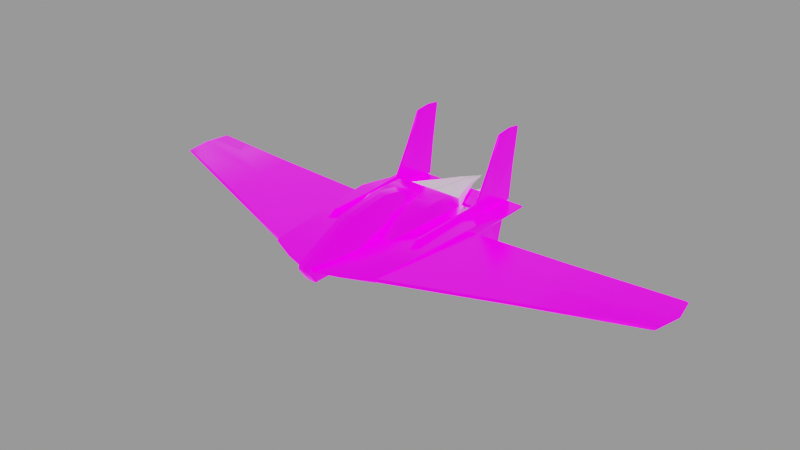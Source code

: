# Source: ancestor.blend  (saved by Blender 4.1.24; exported with 4.5.12 LTS)
import bpy
from mathutils import Matrix  # noqa: F401  (used for matrix-valued properties, if any)

bpy.ops.wm.read_factory_settings(use_empty=True)
scene = bpy.context.scene
scene.name = 'engine'

# ---- images (referenced by path relative to the original .blend; pixels are not part of the script)
import os
ASSET_DIR = os.environ.get("B2B_ASSET_DIR", "")  # directory of the original .blend (textures are referenced by path, not embedded)
HERE = os.path.dirname(os.path.abspath(__file__))  # packed textures are extracted next to this script under _unpacked/

def load_image(name, relpath, width, height, colorspace="sRGB"):
    """Load a texture the original file referenced (path relative to the .blend, or extracted next to this script)."""
    p = next((c for c in (os.path.join(HERE, relpath), os.path.join(ASSET_DIR, relpath)) if relpath and os.path.exists(c)), "")
    if p:
        img = bpy.data.images.load(p, check_existing=True)
        img.name = name
    else:  # same state as the original file: an image datablock whose file is absent (Cycles renders it pink)
        img = bpy.data.images.new(name, width, height)
        img.source = "FILE"
        img.filepath = "//" + (relpath or name)
    img.colorspace_settings.name = colorspace
    return img
img_ancestor_png = load_image('ancestor.png', 'textures/ancestor.png', 1024, 1024, 'sRGB')
img_ao_bake = load_image('AO_bake', 'textures/AO_bake.png', 1024, 1024, 'Non-Color')
img_glo_bake = load_image('GLO_bake', 'textures/GLO_bake.png', 1024, 1024, 'sRGB')

# ---- materials (node trees are filled in below, after node groups)
mat_base_glow = bpy.data.materials.new('base_glow')
mat_base_glow.use_backface_culling = True
mat_base_glow.diffuse_color = (0.0, 0.0, 0.0, 1.0)
mat_base_glow.roughness = 0.7551
mat_engine_glow_dvaered = bpy.data.materials.new('engine_glow_dvaered')

# ---- node groups
ng_gltf_material_output = bpy.data.node_groups.new('glTF Material Output', 'ShaderNodeTree')
_s = ng_gltf_material_output.interface.new_socket(name='Occlusion', in_out='INPUT', socket_type='NodeSocketFloat')
_s.description = 'Ambient Occlusion'
_N = ng_gltf_material_output.nodes; _L = ng_gltf_material_output.links
n0 = _N.new('NodeGroupInput'); n0.name = 'Group Input'; n0.location = (-200, 0)
ng_smooth_by_angle = bpy.data.node_groups.new('Smooth by Angle', 'GeometryNodeTree')
_s = ng_smooth_by_angle.interface.new_socket(name='Mesh', in_out='OUTPUT', socket_type='NodeSocketGeometry')
_s = ng_smooth_by_angle.interface.new_socket(name='Mesh', in_out='INPUT', socket_type='NodeSocketGeometry')
_s = ng_smooth_by_angle.interface.new_socket(name='Angle', in_out='INPUT', socket_type='NodeSocketFloat')
_s.subtype = 'ANGLE'
_s.default_value = 0.5236
_s.min_value = 0.0
_s.max_value = 3.142
_s.description = 'Maximum face angle for smooth edges'
_s = ng_smooth_by_angle.interface.new_socket(name='Ignore Sharpness', in_out='INPUT', socket_type='NodeSocketBool')
_s.force_non_field = True
ng_smooth_by_angle.is_modifier = True
_N = ng_smooth_by_angle.nodes; _L = ng_smooth_by_angle.links
n0 = _N.new('GeometryNodeSetShadeSmooth'); n0.name = 'Set Shade Smooth'; n0.location = (120, -80)
n0.domain = 'EDGE'
n1 = _N.new('GeometryNodeSetShadeSmooth'); n1.name = 'Set Shade Smooth.001'; n1.location = (300, -80)
n2 = _N.new('NodeGroupOutput'); n2.name = 'Group Output'; n2.location = (480, -80)
n3 = _N.new('GeometryNodeInputMeshEdgeAngle'); n3.name = 'Edge Angle'; n3.location = (-440, -240)
n4 = _N.new('NodeGroupInput'); n4.name = 'Group Input'; n4.location = (-80, -80)
n5 = _N.new('GeometryNodeInputEdgeSmooth'); n5.name = 'Is Edge Smooth'; n5.location = (-260, -120)
n6 = _N.new('GeometryNodeInputShadeSmooth'); n6.name = 'Is Shade Smooth'; n6.location = (-440, -397)
n7 = _N.new('FunctionNodeCompare'); n7.name = 'Compare'; n7.location = (-260, -260)
n7.operation = 'LESS_EQUAL'
n7.inputs[6].default_value = (0.0, 0.0, 0.0, 0.0)
n7.inputs[7].default_value = (0.0, 0.0, 0.0, 0.0)
n8 = _N.new('FunctionNodeBooleanMath'); n8.name = 'Boolean Math.001'; n8.location = (-80, -260)
n9 = _N.new('NodeGroupInput'); n9.name = 'Group Input.001'; n9.location = (-440, -329)
n10 = _N.new('NodeGroupInput'); n10.name = 'Group Input.002'; n10.location = (-259, -189)
n11 = _N.new('FunctionNodeBooleanMath'); n11.name = 'Boolean Math'; n11.location = (-80, -149)
n11.operation = 'OR'
n12 = _N.new('FunctionNodeBooleanMath'); n12.name = 'Boolean Math.002'; n12.location = (-260, -380)
n12.operation = 'OR'
n13 = _N.new('NodeGroupInput'); n13.name = 'Group Input.003'; n13.location = (-440, -460)
_L.new(n3.outputs[0], n7.inputs[0])
_L.new(n1.outputs[0], n2.inputs[0])
_L.new(n9.outputs[1], n7.inputs[1])
_L.new(n7.outputs[0], n8.inputs[0])
_L.new(n4.outputs[0], n0.inputs[0])
_L.new(n0.outputs[0], n1.inputs[0])
_L.new(n8.outputs[0], n0.inputs[2])
_L.new(n10.outputs[2], n11.inputs[1])
_L.new(n5.outputs[0], n11.inputs[0])
_L.new(n11.outputs[0], n0.inputs[1])
_L.new(n13.outputs[2], n12.inputs[1])
_L.new(n6.outputs[0], n12.inputs[0])
_L.new(n12.outputs[0], n8.inputs[1])
n2.is_active_output = True

# ---- material node trees
mat_base_glow.use_nodes = True; mat_base_glow.node_tree.nodes.clear()
_N = mat_base_glow.node_tree.nodes; _L = mat_base_glow.node_tree.links
n0 = _N.new('ShaderNodeOutputMaterial'); n0.name = 'Material Output'; n0.location = (250, 309)
n1 = _N.new('ShaderNodeTexImage'); n1.name = 'Image Texture'; n1.location = (-435, 286)
n1.image = img_ancestor_png
n2 = _N.new('ShaderNodeTexImage'); n2.name = 'Image Texture.001'; n2.location = (-686, 835)
n2.image = img_ao_bake
n3 = _N.new('ShaderNodeGroup'); n3.name = 'glTF Material Output'; n3.location = (-336, 861)
n3.label = 'glTF Material Output'
n3.node_tree = ng_gltf_material_output
n4 = _N.new('ShaderNodeUVMap'); n4.name = 'UV Map.001'; n4.location = (-734, -25)
n4.uv_map = 'bake_uv'
n5 = _N.new('ShaderNodeTexImage'); n5.name = 'Image Texture.002'; n5.location = (-433, 1)
n5.width = 237
n5.image = img_glo_bake
n6 = _N.new('ShaderNodeUVMap'); n6.name = 'UV Map'; n6.location = (-624, 160)
n6.uv_map = 'base_uv'
n7 = _N.new('ShaderNodeBsdfPrincipled'); n7.name = 'Principled BSDF'; n7.location = (-56, 290)
n7.distribution = 'GGX'
n7.inputs[1].default_value = 0.7
n7.inputs[2].default_value = 0.2
n7.inputs[28].default_value = 1.0
_L.new(n7.outputs[0], n0.inputs[0])
_L.new(n1.outputs[0], n7.inputs[0])
_L.new(n6.outputs[0], n1.inputs[0])
_L.new(n2.outputs[0], n3.inputs[0])
_L.new(n4.outputs[0], n5.inputs[0])
_L.new(n5.outputs[0], n7.inputs[27])
n0.is_active_output = True

# ---- meshes
me_base = bpy.data.meshes.new('base')
me_base.from_pydata([(0.01468, 1.18, -6.953), (2.595, 0.1767, -6.953), (2.466, 1.13, -6.953), (2.711, 0.1759, -7.514), (0.01468, -0.8268, -6.953), (0.01468, -0.667, -6.356), (0.01468, 0.1774, -6.324), (2.466, -0.7766, -6.953), (2.332, -0.6503, -6.366), (2.332, 1.005, -6.366), (0.01468, 1.022, -6.356), (2.375, 0.1774, -6.356), (0.01468, -0.9603, -7.514), (0.001, 0.482, 3.413), (0.001, 0.6391, -0.9191), (3.065, 0.5548, 0.5368), (1.972, 0.6917, -2.997), (0.001, 0.7132, -3.787), (0.001, -0.09896, -0.9152), (0.001, -0.051, 3.415), (3.065, -0.1387, 0.5376), (1.972, -0.1987, -2.996), (0.001, -0.2329, -3.785), (0.001, -0.9692, 5.509), (0.001, -0.9398, 7.448), (0.001, -0.3793, 7.897), (0.001, 0.5689, 0.2906), (0.001, -0.8923, 3.429), (0.001, 2.111, -3.873), (0.001, 2.03, -2.795), (0.001, 2.535, -3.97), (0.001, 2.135, -4.747), (0.001, 0.1896, 8.246), (0.001, 0.3784, 8.268), (0.001, 1.751, 5.88), (0.001, 2.909, 3.504), (0.001, 3.232, 1.418), (0.001, 3.48, -0.609), (0.001, 3.232, -1.876), (0.001, 2.949, -3.083), (0.7145, -0.1278, 6.209), (0.4943, -0.3667, 7.813), (0.4817, -0.9215, 7.432), (0.4898, -0.9272, 5.544), (0.4931, -0.8715, 3.473), (0.7256, 0.5684, 0.3439), (1.001, 0.5602, 1.356), (0.9863, -0.1702, 3.517), (0.9513, 2.06, -2.701), (1.22, 1.334, 0.3721), (0.7092, 2.139, -3.823), (0.6348, 2.671, -2.874), (0.759, 2.774, -1.702), (0.884, 2.278, 0.8544), (0.4752, 2.147, -4.712), (0.4914, 2.542, -3.915), (0.8567, 1.348, 5.083), (0.524, 1.731, 5.84), (0.5364, 0.5752, 8.082), (1.003, 0.5511, 5.857), (0.001, 0.5979, 8.153), (0.5139, 0.3531, 8.165), (1.437, 0.5902, 3.476), (0.9951, 1.756, 3.436), (0.5095, 3.184, 1.39), (0.5088, 2.876, 3.47), (0.4971, 3.204, -1.926), (0.5033, 3.442, -0.648), (0.4865, 2.942, -3.082), (0.4831, 0.1853, 8.183), (14.89, 0.001, -1.692), (23.92, 0.011, -1.497), (24.6, 0.151, -3.906), (24.07, 0.151, -1.47), (24.11, 0.008501, -3.795), (14.64, 0.151, 2.137), (14.65, 0.0085, 1.946), (15.15, 0.151, -5.521), (24.15, 0.151, -6.121), (15.13, 0.008501, -5.33), (23.99, 0.011, -6.02), (14.89, 0.301, -1.692), (23.92, 0.291, -1.497), (14.65, 0.2935, 1.946), (23.99, 0.291, -6.02), (24.11, 0.2935, -3.795), (5.188, 0.001, 0.5219), (4.716, 0.151, 5.809), (4.716, 0.000999, 5.809), (5.661, 0.151, -4.766), (5.661, 0.001001, -4.766), (5.188, 0.301, 0.5219), (4.716, 0.301, 5.809), (5.661, 0.301, -4.766), (15.13, 0.2935, -5.33), (0.001, 0.1617, 7.953), (2.588, 0.1617, 7.105), (2.612, 0.3213, 6.776), (0.001, 0.3213, 7.625), (5.07, 0.1632, 5.921), (5.666, 0.1916, 0.3881), (5.536, 0.5177, 0.3955), (5.035, 0.3157, 5.814), (6.133, 0.2138, -5.189), (6.157, 0.09642, -7.223), (5.064, 0.3959, -7.182), (4.973, 0.7228, -5.105), (6.102, 0.3809, -7.221), (6.041, 0.7062, -5.184), (4.026, 0.3785, -7.142), (3.971, 0.04804, -7.14), (3.789, 0.2164, -5.316), (0.001, 0.2253, -5.22), (3.832, 0.714, -5.154), (0.001, 0.7222, -5.149), (5.053, 0.04146, -10.47), (6.156, -0.02875, -10.46), (6.1, -0.03126, -11.79), (6.082, 0.0351, -11.77), (6.1, 0.03795, -10.46), (5.051, -0.07896, -11.88), (5.051, 0.03544, -11.81), (3.802, -0.1267, -11.89), (-0.05101, -0.1292, -11.89), (-0.04905, 0.04147, -10.47), (3.805, 0.04146, -10.47), (3.802, 0.03418, -11.82), (-0.05091, 0.03293, -11.82), (-0.04712, -0.1291, -9.06), (-0.04719, 0.03295, -9.13), (6.156, -0.02249, -9.039), (5.055, 0.05918, -9.037), (6.101, 0.04993, -9.038), (3.753, -0.1203, -8.964), (3.837, 0.04526, -9.041), (4.251, 0.5011, 0.9754), (4.142, -0.04059, 1.744), (4.251, -0.04059, 1.744), (4.142, 0.5011, -9.901), (4.142, -0.04059, -5.263), (4.147, 0.5011, 0.4315), (4.251, 3.262, -12.78), (4.251, -0.04059, -12.27), (4.142, -0.04059, -12.27), (4.147, 3.124, -12.63), (4.251, 6.565, -11.92), (4.251, 6.4, -13.19), (4.149, 6.253, -13.11), (4.147, 6.262, -11.82), (4.149, 6.271, -10.53), (4.251, 6.427, -10.56), (4.251, 3.804, -9.143), (4.147, 3.639, -9.18), (4.149, 1.117, -7.714), (4.251, 1.181, -7.599), (4.147, 1.016, -4.067), (4.251, 1.043, -3.76), (4.251, 1.016, 0.04658), (4.149, 1.007, -0.2371), (4.361, 0.5011, -9.901), (4.361, -0.04059, 1.744), (4.361, -0.04059, -5.263), (4.355, 3.124, -12.63), (4.361, -0.04059, -12.27), (4.353, 6.253, -13.11), (4.355, 6.262, -11.82), (4.353, 6.271, -10.53), (4.353, 1.117, -7.714), (4.355, 3.639, -9.18), (4.355, 1.016, -4.067), (4.353, 1.007, -0.2371), (4.355, 0.5011, 0.4315), (4.142, -0.3848, -9.458), (4.149, -0.3522, 5.033), (4.251, -0.6295, 3.423), (4.251, -0.3516, 5.499), (4.147, -0.6172, 2.779), (4.251, -0.1052, 5.618), (4.147, -0.8828, -2.675), (4.251, -0.9091, -2.318), (4.251, -0.8951, 1.17), (4.149, -0.8823, 0.8365), (4.147, -1.298, -6.718), (4.251, -1.346, -6.574), (4.251, -0.9309, -5.732), (4.149, -0.9061, -5.899), (4.251, -4.509, -7.517), (4.251, -1.897, -7.25), (4.149, -1.812, -7.33), (4.147, -6.892, -9.025), (4.149, -6.916, -7.852), (4.251, -7.235, -9.003), (4.251, -7.099, -7.812), (4.147, -4.303, -7.614), (4.251, -7.051, -10.22), (4.149, -6.884, -10.2), (4.251, -3.548, -11.06), (4.147, -3.39, -10.98), (4.251, 0.1394, -11.89), (4.142, 0.1394, -3.129), (4.142, 0.1394, -11.89), (4.251, 0.1394, 5.629), (4.142, 0.1394, 5.629), (4.147, -0.1192, 4.864), (4.353, -0.3522, 5.033), (4.361, -0.3848, -9.458), (4.355, -0.6172, 2.779), (4.355, -0.8828, -2.675), (4.353, -0.8823, 0.8365), (4.353, -0.9061, -5.899), (4.355, -1.298, -6.718), (4.355, -4.303, -7.614), (4.353, -1.812, -7.33), (4.353, -6.916, -7.852), (4.355, -6.892, -9.025), (4.355, -3.39, -10.98), (4.353, -6.884, -10.2), (4.361, 0.1394, -3.129), (4.361, 0.1394, -11.89), (4.361, 0.1394, 5.629), (4.355, -0.1192, 4.864), (0.001, 0.006724, 7.625), (2.612, 0.006724, 6.776), (5.035, 0.01273, 5.814), (0.001, -0.2702, -5.148), (4.973, -0.2926, -5.105), (5.064, -0.2514, -7.182), (6.102, -0.1905, -7.221), (5.536, -0.1328, 0.3956), (6.041, -0.279, -5.184), (4.026, -0.28, -7.143), (3.832, -0.2768, -5.154), (-0.05091, -0.2913, -11.82), (-0.04908, -0.2998, -10.47), (6.1, -0.1005, -10.46), (5.052, -0.1994, -10.47), (5.051, -0.1934, -11.81), (6.082, -0.0993, -11.77), (3.805, -0.2948, -10.47), (3.802, -0.2875, -11.82), (-0.04724, -0.2912, -9.131), (5.054, -0.202, -9.037), (3.837, -0.2864, -9.041), (6.101, -0.09864, -9.038), (0.01468, 0.1759, 1.195), (0.01468, 1.302, -0.6737), (2.336, 0.1759, 1.101), (2.334, 0.6042, 1.039), (2.947, 0.1759, -0.6737), (2.861, 1.302, -1.296), (2.448, 1.302, -0.7049), (0.01468, 0.6042, 1.101), (0.01468, 2.015, -4.35), (0.01468, 1.979, -2.539), (2.569, 1.97, -2.555), (3.065, 1.641, -2.57), (3.076, 1.659, -4.35), (2.574, 1.997, -4.35), (0.01468, 1.657, -6.87), (0.01468, 1.997, -6.104), (2.571, 1.985, -6.098), (3.069, 1.653, -6.092), (2.95, 1.539, -6.633), (2.572, 1.652, -6.858), (0.01468, 1.312, -7.514), (2.601, 1.265, -7.509), (3.08, 0.1759, -6.87), (3.074, 1.257, -6.858), (3.437, 0.1759, -2.539), (3.425, 1.256, -2.555), (3.463, 0.1759, -4.35), (3.444, 1.265, -4.35), (2.943, 0.9255, -0.7049), (3.444, 0.1759, -6.104), (3.431, 1.262, -6.098), (0.01468, -1.306, -6.87), (2.95, -1.188, -6.633), (2.572, -1.3, -6.858), (3.074, -0.9056, -6.858), (2.601, -0.913, -7.509), (0.01468, -0.9502, -0.6737), (2.448, -0.9503, -0.7049), (2.334, -0.2525, 1.039), (2.861, -0.9506, -1.296), (0.01468, -0.2525, 1.101), (3.065, -1.289, -2.57), (3.076, -1.307, -4.35), (3.425, -0.9039, -2.555), (2.943, -0.5738, -0.7049), (3.069, -1.301, -6.092), (3.431, -0.9099, -6.098), (3.444, -0.9129, -4.35), (0.01468, -1.663, -4.35), (0.01468, -1.627, -2.539), (2.569, -1.618, -2.555), (2.574, -1.645, -4.35), (0.01468, -1.645, -6.104), (2.571, -1.633, -6.098)], [], [(1, 2, 265), (265, 3, 1), (0, 264, 265), (265, 2, 0), (1, 7, 8), (8, 11, 1), (4, 5, 8), (8, 7, 4), (6, 11, 8), (8, 5, 6), (0, 2, 9), (9, 10, 0), (1, 11, 9), (9, 2, 1), (6, 10, 9), (9, 11, 6), (1, 3, 279), (279, 7, 1), (4, 7, 279), (279, 12, 4), (15, 16, 14), (14, 13, 15), (14, 16, 17), (20, 19, 18), (18, 21, 20), (22, 21, 18), (40, 41, 42), (42, 43, 40), (25, 24, 42), (42, 41, 25), (23, 43, 42), (42, 24, 23), (23, 27, 44), (44, 43, 23), (26, 45, 44), (44, 27, 26), (46, 47, 44), (44, 45, 46), (40, 43, 44), (44, 47, 40), (46, 45, 48), (48, 49, 46), (26, 29, 48), (48, 45, 26), (28, 50, 48), (48, 29, 28), (51, 52, 48), (48, 50, 51), (53, 49, 48), (48, 52, 53), (28, 31, 54), (54, 50, 28), (30, 55, 54), (54, 31, 30), (51, 50, 54), (54, 55, 51), (56, 57, 58), (58, 59, 56), (34, 60, 58), (58, 57, 34), (33, 61, 58), (58, 60, 33), (40, 59, 58), (58, 61, 40), (46, 49, 62), (62, 47, 46), (53, 63, 62), (62, 49, 53), (56, 59, 62), (62, 63, 56), (40, 47, 62), (62, 59, 40), (53, 64, 65), (65, 63, 53), (36, 35, 65), (65, 64, 36), (34, 57, 65), (65, 35, 34), (56, 63, 65), (65, 57, 56), (51, 66, 67), (67, 52, 51), (38, 37, 67), (67, 66, 38), (36, 64, 67), (67, 37, 36), (53, 52, 67), (67, 64, 53), (30, 39, 68), (68, 55, 30), (38, 66, 68), (68, 39, 38), (51, 55, 68), (68, 66, 51), (40, 61, 69), (69, 41, 40), (33, 32, 69), (69, 61, 33), (25, 41, 69), (69, 32, 25), (70, 74, 71), (71, 76, 70), (72, 73, 71), (71, 74, 72), (75, 76, 71), (71, 73, 75), (77, 78, 80), (80, 79, 77), (72, 74, 80), (80, 78, 72), (70, 79, 80), (80, 74, 70), (81, 83, 82), (82, 85, 81), (75, 73, 82), (82, 83, 75), (72, 85, 82), (82, 73, 72), (81, 85, 84), (84, 94, 81), (72, 78, 84), (84, 85, 72), (77, 94, 84), (84, 78, 77), (70, 76, 88), (88, 86, 70), (75, 87, 88), (88, 76, 75), (77, 79, 90), (90, 89, 77), (70, 86, 90), (90, 79, 70), (75, 83, 92), (92, 87, 75), (81, 91, 92), (92, 83, 81), (81, 94, 93), (93, 91, 81), (77, 89, 93), (93, 94, 77), (96, 97, 98), (98, 95, 96), (15, 13, 98), (98, 97, 15), (96, 99, 102), (102, 97, 96), (100, 101, 102), (102, 99, 100), (15, 97, 102), (102, 101, 15), (100, 103, 108), (108, 101, 100), (104, 107, 108), (108, 103, 104), (105, 106, 108), (108, 107, 105), (15, 101, 108), (108, 106, 15), (105, 109, 113), (113, 106, 105), (110, 111, 113), (113, 109, 110), (112, 114, 113), (113, 111, 112), (17, 16, 113), (113, 114, 17), (15, 106, 113), (113, 16, 15), (115, 119, 118), (118, 121, 115), (116, 117, 118), (118, 119, 116), (120, 121, 118), (118, 117, 120), (120, 122, 126), (126, 121, 120), (123, 127, 126), (126, 122, 123), (124, 125, 126), (126, 127, 124), (115, 121, 126), (126, 125, 115), (104, 130, 132), (132, 107, 104), (116, 119, 132), (132, 130, 116), (115, 131, 132), (132, 119, 115), (105, 107, 132), (132, 131, 105), (115, 125, 134), (134, 131, 115), (124, 129, 134), (134, 125, 124), (128, 133, 134), (134, 129, 128), (110, 109, 134), (134, 133, 110), (105, 131, 134), (134, 109, 105), (135, 140, 136), (136, 137, 135), (138, 139, 136), (136, 140, 138), (138, 144, 143), (143, 139, 138), (141, 142, 143), (143, 144, 141), (138, 148, 147), (147, 144, 138), (145, 146, 147), (147, 148, 145), (141, 144, 147), (147, 146, 141), (145, 148, 149), (149, 150, 145), (138, 152, 149), (149, 148, 138), (151, 150, 149), (149, 152, 151), (151, 152, 153), (153, 154, 151), (138, 155, 153), (153, 152, 138), (156, 154, 153), (153, 155, 156), (156, 155, 158), (158, 157, 156), (138, 140, 158), (158, 155, 138), (135, 157, 158), (158, 140, 135), (159, 171, 160), (160, 161, 159), (135, 137, 160), (160, 171, 135), (141, 162, 163), (163, 142, 141), (159, 161, 163), (163, 162, 159), (141, 146, 164), (164, 162, 141), (145, 165, 164), (164, 146, 145), (159, 162, 164), (164, 165, 159), (159, 165, 166), (166, 168, 159), (145, 150, 166), (166, 165, 145), (151, 168, 166), (166, 150, 151), (159, 168, 167), (167, 169, 159), (151, 154, 167), (167, 168, 151), (156, 169, 167), (167, 154, 156), (159, 169, 170), (170, 171, 159), (156, 157, 170), (170, 169, 156), (135, 171, 170), (170, 157, 135), (172, 176, 173), (173, 203, 172), (174, 175, 173), (173, 176, 174), (177, 203, 173), (173, 175, 177), (172, 178, 181), (181, 176, 172), (179, 180, 181), (181, 178, 179), (174, 176, 181), (181, 180, 174), (172, 182, 185), (185, 178, 172), (183, 184, 185), (185, 182, 183), (179, 178, 185), (185, 184, 179), (172, 193, 188), (188, 182, 172), (186, 187, 188), (188, 193, 186), (183, 182, 188), (188, 187, 183), (172, 189, 190), (190, 193, 172), (191, 192, 190), (190, 189, 191), (186, 193, 190), (190, 192, 186), (191, 189, 195), (195, 194, 191), (172, 197, 195), (195, 189, 172), (196, 194, 195), (195, 197, 196), (196, 197, 200), (200, 198, 196), (172, 199, 200), (200, 197, 172), (172, 203, 202), (202, 199, 172), (177, 201, 202), (202, 203, 177), (177, 175, 204), (204, 220, 177), (174, 206, 204), (204, 175, 174), (205, 220, 204), (204, 206, 205), (174, 180, 208), (208, 206, 174), (179, 207, 208), (208, 180, 179), (205, 206, 208), (208, 207, 205), (179, 184, 209), (209, 207, 179), (183, 210, 209), (209, 184, 183), (205, 207, 209), (209, 210, 205), (183, 187, 212), (212, 210, 183), (186, 211, 212), (212, 187, 186), (205, 210, 212), (212, 211, 205), (186, 192, 213), (213, 211, 186), (191, 214, 213), (213, 192, 191), (205, 211, 213), (213, 214, 205), (205, 214, 216), (216, 215, 205), (191, 194, 216), (216, 214, 191), (196, 215, 216), (216, 194, 196), (205, 215, 218), (218, 217, 205), (196, 198, 218), (218, 215, 196), (177, 220, 219), (219, 201, 177), (205, 217, 219), (219, 220, 205), (20, 222, 221), (221, 19, 20), (96, 95, 221), (221, 222, 96), (20, 228, 223), (223, 222, 20), (100, 99, 223), (223, 228, 100), (96, 222, 223), (223, 99, 96), (20, 225, 229), (229, 228, 20), (226, 227, 229), (229, 225, 226), (104, 103, 229), (229, 227, 104), (100, 228, 229), (229, 103, 100), (110, 230, 231), (231, 111, 110), (226, 225, 231), (231, 230, 226), (20, 21, 231), (231, 225, 20), (22, 224, 231), (231, 21, 22), (112, 111, 231), (231, 224, 112), (116, 234, 237), (237, 117, 116), (235, 236, 237), (237, 234, 235), (120, 117, 237), (237, 236, 120), (235, 238, 239), (239, 236, 235), (233, 232, 239), (239, 238, 233), (123, 122, 239), (239, 232, 123), (120, 236, 239), (239, 122, 120), (128, 240, 242), (242, 133, 128), (233, 238, 242), (242, 240, 233), (235, 241, 242), (242, 238, 235), (226, 230, 242), (242, 241, 226), (110, 133, 242), (242, 230, 110), (226, 241, 243), (243, 227, 226), (235, 234, 243), (243, 241, 235), (116, 130, 243), (243, 234, 116), (104, 227, 243), (243, 130, 104), (244, 246, 247), (247, 251, 244), (248, 272, 247), (247, 246, 248), (249, 250, 247), (247, 272, 249), (245, 251, 247), (247, 250, 245), (245, 250, 254), (254, 253, 245), (249, 255, 254), (254, 250, 249), (256, 257, 254), (254, 255, 256), (252, 253, 254), (254, 257, 252), (252, 257, 260), (260, 259, 252), (256, 261, 260), (260, 257, 256), (262, 263, 260), (260, 261, 262), (258, 259, 260), (260, 263, 258), (258, 263, 265), (265, 264, 258), (262, 267, 265), (265, 263, 262), (266, 3, 265), (265, 267, 266), (248, 268, 269), (269, 272, 248), (270, 271, 269), (269, 268, 270), (256, 255, 269), (269, 271, 256), (249, 272, 269), (269, 255, 249), (270, 273, 274), (274, 271, 270), (266, 267, 274), (274, 273, 266), (262, 261, 274), (274, 267, 262), (256, 271, 274), (274, 261, 256), (266, 278, 279), (279, 3, 266), (276, 277, 279), (279, 278, 276), (275, 12, 279), (279, 277, 275), (280, 281, 282), (282, 284, 280), (283, 288, 282), (282, 281, 283), (248, 246, 282), (282, 288, 248), (244, 284, 282), (282, 246, 244), (283, 285, 287), (287, 288, 283), (286, 291, 287), (287, 285, 286), (270, 268, 287), (287, 291, 270), (248, 288, 287), (287, 268, 248), (286, 289, 290), (290, 291, 286), (276, 278, 290), (290, 289, 276), (266, 273, 290), (290, 278, 266), (270, 291, 290), (290, 273, 270), (280, 293, 294), (294, 281, 280), (292, 295, 294), (294, 293, 292), (286, 285, 294), (294, 295, 286), (283, 281, 294), (294, 285, 283), (292, 296, 297), (297, 295, 292), (275, 277, 297), (297, 296, 275), (276, 289, 297), (297, 277, 276), (286, 295, 297), (297, 289, 286)])
_uv = me_base.uv_layers.new(name='base_uv')
_uv.uv.foreach_set('vector', [0.9096, 0.1422, 0.9055, 0.1422, 0.9129, 0.1221, 0.9129, 0.1221, 0.9129, 0.1221, 0.9096, 0.1422, 0.827, 0.1422, 0.827, 0.1221, 0.9129, 0.1221, 0.9129, 0.1221, 0.9055, 0.1422, 0.827, 0.1422, 0.9096, 0.1422, 0.9055, 0.1422, 0.9063, 0.1624, 0.9063, 0.1624, 0.9063, 0.1624, 0.9096, 0.1422, 0.827, 0.1422, 0.827, 0.1624, 0.9063, 0.1624, 0.9063, 0.1624, 0.9055, 0.1422, 0.827, 0.1422, 0.1807, 0.5902, 0.2785, 0.5902, 0.2785, 0.6324, 0.2785, 0.6324, 0.1807, 0.6324, 0.1807, 0.5902, 0.827, 0.1422, 0.9055, 0.1422, 0.9063, 0.1624, 0.9063, 0.1624, 0.827, 0.1624, 0.827, 0.1422, 0.9096, 0.1422, 0.9063, 0.1624, 0.9063, 0.1624, 0.9063, 0.1624, 0.9055, 0.1422, 0.9096, 0.1422, 0.1807, 0.5902, 0.1807, 0.548, 0.2785, 0.548, 0.2785, 0.548, 0.2785, 0.5902, 0.1807, 0.5902, 0.9096, 0.1422, 0.9129, 0.1221, 0.9129, 0.1221, 0.9129, 0.1221, 0.9055, 0.1422, 0.9096, 0.1422, 0.827, 0.1422, 0.9055, 0.1422, 0.9129, 0.1221, 0.9129, 0.1221, 0.827, 0.1221, 0.827, 0.1422, 0.913, 0.3345, 0.8832, 0.2397, 0.8296, 0.2954, 0.8296, 0.2954, 0.8296, 0.4116, 0.913, 0.3345, 0.8296, 0.2954, 0.8832, 0.2397, 0.8296, 0.2185, 0.2663, 0.7926, 0.1854, 0.8681, 0.1854, 0.7544, 0.1854, 0.7544, 0.2374, 0.6998, 0.2663, 0.7926, 0.1854, 0.6791, 0.2374, 0.6998, 0.1854, 0.7544, 0.6481, 0.51, 0.6539, 0.5595, 0.6711, 0.5476, 0.6711, 0.5476, 0.6713, 0.4888, 0.6481, 0.51, 0.6542, 0.5621, 0.6716, 0.5481, 0.6711, 0.5476, 0.6711, 0.5476, 0.6539, 0.5595, 0.6542, 0.5621, 0.6726, 0.4877, 0.6713, 0.4888, 0.6711, 0.5476, 0.6711, 0.5476, 0.6716, 0.5481, 0.6726, 0.4877, 0.6726, 0.4877, 0.6702, 0.4229, 0.6696, 0.4243, 0.6696, 0.4243, 0.6713, 0.4888, 0.6726, 0.4877, 0.6247, 0.3252, 0.6247, 0.3269, 0.6696, 0.4243, 0.6696, 0.4243, 0.6702, 0.4229, 0.6247, 0.3252, 0.6249, 0.3584, 0.6478, 0.4257, 0.6696, 0.4243, 0.6696, 0.4243, 0.6247, 0.3269, 0.6249, 0.3584, 0.6481, 0.51, 0.6713, 0.4888, 0.6696, 0.4243, 0.6696, 0.4243, 0.6478, 0.4257, 0.6481, 0.51, 0.6249, 0.3584, 0.6247, 0.3269, 0.5782, 0.2321, 0.5782, 0.2321, 0.6008, 0.3278, 0.6249, 0.3584, 0.6247, 0.3252, 0.5792, 0.2292, 0.5782, 0.2321, 0.5782, 0.2321, 0.6247, 0.3269, 0.6247, 0.3252, 0.5767, 0.1956, 0.5758, 0.1971, 0.5782, 0.2321, 0.5782, 0.2321, 0.5792, 0.2292, 0.5767, 0.1956, 0.5584, 0.2264, 0.5559, 0.2632, 0.5782, 0.2321, 0.5782, 0.2321, 0.5758, 0.1971, 0.5584, 0.2264, 0.571, 0.3428, 0.6008, 0.3278, 0.5782, 0.2321, 0.5782, 0.2321, 0.5559, 0.2632, 0.571, 0.3428, 0.5767, 0.1956, 0.5759, 0.1684, 0.5755, 0.1694, 0.5755, 0.1694, 0.5758, 0.1971, 0.5767, 0.1956, 0.5634, 0.1926, 0.5632, 0.1943, 0.5755, 0.1694, 0.5755, 0.1694, 0.5759, 0.1684, 0.5634, 0.1926, 0.5584, 0.2264, 0.5758, 0.1971, 0.5755, 0.1694, 0.5755, 0.1694, 0.5632, 0.1943, 0.5584, 0.2264, 0.6004, 0.4744, 0.5885, 0.498, 0.6245, 0.5678, 0.6245, 0.5678, 0.6253, 0.4986, 0.6004, 0.4744, 0.5879, 0.4993, 0.6238, 0.5701, 0.6245, 0.5678, 0.6245, 0.5678, 0.5885, 0.498, 0.5879, 0.4993, 0.6306, 0.5736, 0.6315, 0.5705, 0.6245, 0.5678, 0.6245, 0.5678, 0.6238, 0.5701, 0.6306, 0.5736, 0.6481, 0.51, 0.6253, 0.4986, 0.6245, 0.5678, 0.6245, 0.5678, 0.6315, 0.5705, 0.6481, 0.51, 0.6249, 0.3584, 0.6008, 0.3278, 0.624, 0.4244, 0.624, 0.4244, 0.6478, 0.4257, 0.6249, 0.3584, 0.571, 0.3428, 0.5877, 0.4232, 0.624, 0.4244, 0.624, 0.4244, 0.6008, 0.3278, 0.571, 0.3428, 0.6004, 0.4744, 0.6253, 0.4986, 0.624, 0.4244, 0.624, 0.4244, 0.5877, 0.4232, 0.6004, 0.4744, 0.6481, 0.51, 0.6478, 0.4257, 0.624, 0.4244, 0.624, 0.4244, 0.6253, 0.4986, 0.6481, 0.51, 0.571, 0.3428, 0.5432, 0.3595, 0.5528, 0.4242, 0.5528, 0.4242, 0.5877, 0.4232, 0.571, 0.3428, 0.5418, 0.3603, 0.5518, 0.4253, 0.5528, 0.4242, 0.5528, 0.4242, 0.5432, 0.3595, 0.5418, 0.3603, 0.5879, 0.4993, 0.5885, 0.498, 0.5528, 0.4242, 0.5528, 0.4242, 0.5518, 0.4253, 0.5879, 0.4993, 0.6004, 0.4744, 0.5877, 0.4232, 0.5528, 0.4242, 0.5528, 0.4242, 0.5885, 0.498, 0.6004, 0.4744, 0.5584, 0.2264, 0.5426, 0.2562, 0.5352, 0.296, 0.5352, 0.296, 0.5559, 0.2632, 0.5584, 0.2264, 0.5418, 0.2578, 0.534, 0.2972, 0.5352, 0.296, 0.5352, 0.296, 0.5426, 0.2562, 0.5418, 0.2578, 0.5418, 0.3603, 0.5432, 0.3595, 0.5352, 0.296, 0.5352, 0.296, 0.534, 0.2972, 0.5418, 0.3603, 0.571, 0.3428, 0.5559, 0.2632, 0.5352, 0.296, 0.5352, 0.296, 0.5432, 0.3595, 0.571, 0.3428, 0.5634, 0.1926, 0.5506, 0.2202, 0.5508, 0.2202, 0.5508, 0.2202, 0.5632, 0.1943, 0.5634, 0.1926, 0.5418, 0.2578, 0.5426, 0.2562, 0.5508, 0.2202, 0.5508, 0.2202, 0.5506, 0.2202, 0.5418, 0.2578, 0.5584, 0.2264, 0.5632, 0.1943, 0.5508, 0.2202, 0.5508, 0.2202, 0.5426, 0.2562, 0.5584, 0.2264, 0.6481, 0.51, 0.6315, 0.5705, 0.6367, 0.571, 0.6367, 0.571, 0.6539, 0.5595, 0.6481, 0.51, 0.6306, 0.5736, 0.6365, 0.5729, 0.6367, 0.571, 0.6367, 0.571, 0.6315, 0.5705, 0.6306, 0.5736, 0.6542, 0.5621, 0.6539, 0.5595, 0.6367, 0.571, 0.6367, 0.571, 0.6365, 0.5729, 0.6542, 0.5621, 0.2696, 0.1276, 0.01007, 0.06709, 0.01071, 0.1299, 0.01071, 0.1299, 0.2763, 0.2308, 0.2696, 0.1276, 0.5377, 0.02218, 0.5377, 0.02643, 0.5314, 0.02274, 0.5314, 0.02274, 0.5314, 0.02218, 0.5377, 0.02218, 0.5377, 0.09716, 0.5314, 0.09716, 0.5314, 0.02274, 0.5314, 0.02274, 0.5377, 0.02643, 0.5377, 0.09716, 0.5377, 0.09299, 0.5377, 0.02522, 0.5314, 0.02162, 0.5314, 0.02162, 0.5314, 0.09299, 0.5377, 0.09299, 0.5377, 0.02218, 0.5314, 0.02218, 0.5314, 0.02162, 0.5314, 0.02162, 0.5377, 0.02522, 0.5377, 0.02218, 0.2696, 0.1276, 0.2631, 0.02549, 0.009428, 0.004306, 0.009428, 0.004306, 0.01007, 0.06709, 0.2696, 0.1276, 0.2737, 0.3445, 0.2673, 0.24, 0.5311, 0.3405, 0.5311, 0.3405, 0.5304, 0.4042, 0.2737, 0.3445, 0.5377, 0.09716, 0.5377, 0.02643, 0.5439, 0.02274, 0.5439, 0.02274, 0.5439, 0.09716, 0.5377, 0.09716, 0.5377, 0.02218, 0.5439, 0.02218, 0.5439, 0.02274, 0.5439, 0.02274, 0.5377, 0.02643, 0.5377, 0.02218, 0.2737, 0.3445, 0.5304, 0.4042, 0.5298, 0.4679, 0.5298, 0.4679, 0.2788, 0.448, 0.2737, 0.3445, 0.5377, 0.02218, 0.5377, 0.02522, 0.5439, 0.02162, 0.5439, 0.02162, 0.5439, 0.02218, 0.5377, 0.02218, 0.5377, 0.09299, 0.5439, 0.09299, 0.5439, 0.02162, 0.5439, 0.02162, 0.5377, 0.02522, 0.5377, 0.09299, 0.2696, 0.1276, 0.2763, 0.2308, 0.5419, 0.3317, 0.5419, 0.3317, 0.5293, 0.1892, 0.2696, 0.1276, 0.5377, 0.09716, 0.5377, 0.1716, 0.5314, 0.1716, 0.5314, 0.1716, 0.5314, 0.09716, 0.5377, 0.09716, 0.5377, 0.09299, 0.5314, 0.09299, 0.5314, 0.1644, 0.5314, 0.1644, 0.5377, 0.1644, 0.5377, 0.09299, 0.2696, 0.1276, 0.5293, 0.1892, 0.5167, 0.04667, 0.5167, 0.04667, 0.2631, 0.02549, 0.2696, 0.1276, 0.5377, 0.09716, 0.5439, 0.09716, 0.5439, 0.1716, 0.5439, 0.1716, 0.5377, 0.1716, 0.5377, 0.09716, 0.2737, 0.3445, 0.01565, 0.2838, 0.00343, 0.1394, 0.00343, 0.1394, 0.2673, 0.24, 0.2737, 0.3445, 0.2737, 0.3445, 0.2788, 0.448, 0.02787, 0.4281, 0.02787, 0.4281, 0.01565, 0.2838, 0.2737, 0.3445, 0.5377, 0.09299, 0.5377, 0.1644, 0.5439, 0.1644, 0.5439, 0.1644, 0.5439, 0.09299, 0.5377, 0.09299, 0.5379, 0.1542, 0.54, 0.1542, 0.54, 0.115, 0.54, 0.115, 0.5379, 0.115, 0.5379, 0.1542, 0.913, 0.3345, 0.8296, 0.4116, 0.8296, 0.5359, 0.8296, 0.5359, 0.9, 0.5106, 0.913, 0.3345, 0.5379, 0.1542, 0.5379, 0.1918, 0.54, 0.1934, 0.54, 0.1934, 0.54, 0.1542, 0.5379, 0.1542, 0.5383, 0.2008, 0.5429, 0.2008, 0.54, 0.1934, 0.54, 0.1934, 0.5379, 0.1918, 0.5383, 0.2008, 0.913, 0.3345, 0.9, 0.5106, 0.9704, 0.4853, 0.9704, 0.4853, 0.9838, 0.3305, 0.913, 0.3345, 0.5383, 0.2008, 0.5386, 0.2079, 0.5457, 0.2083, 0.5457, 0.2083, 0.5429, 0.2008, 0.5383, 0.2008, 0.5371, 0.2083, 0.541, 0.2083, 0.5457, 0.2083, 0.5457, 0.2083, 0.5386, 0.2079, 0.5371, 0.2083, 0.9674, 0.1274, 0.9649, 0.1831, 0.9971, 0.1756, 0.9971, 0.1756, 0.9971, 0.1263, 0.9674, 0.1274, 0.913, 0.3345, 0.9838, 0.3305, 0.9971, 0.1756, 0.9971, 0.1756, 0.9649, 0.1831, 0.913, 0.3345, 0.9674, 0.1274, 0.9376, 0.1285, 0.9381, 0.18, 0.9381, 0.18, 0.9649, 0.1831, 0.9674, 0.1274, 0.5364, 0.1752, 0.5387, 0.1724, 0.5457, 0.1754, 0.5457, 0.1754, 0.541, 0.1752, 0.5364, 0.1752, 0.5388, 0.115, 0.5457, 0.1153, 0.5457, 0.1754, 0.5457, 0.1754, 0.5387, 0.1724, 0.5388, 0.115, 0.8296, 0.2185, 0.8832, 0.2397, 0.9381, 0.18, 0.9381, 0.18, 0.8296, 0.18, 0.8296, 0.2185, 0.913, 0.3345, 0.9649, 0.1831, 0.9381, 0.18, 0.9381, 0.18, 0.8832, 0.2397, 0.913, 0.3345, 0.9671, 0.04115, 0.9971, 0.04131, 0.9971, 0.005574, 0.9971, 0.005574, 0.967, 0.005233, 0.9671, 0.04115, 0.5354, 0.2083, 0.5354, 0.2074, 0.5363, 0.2083, 0.5363, 0.2083, 0.5363, 0.2083, 0.5354, 0.2083, 0.5347, 0.1915, 0.5363, 0.1915, 0.5363, 0.2083, 0.5363, 0.2083, 0.5354, 0.2074, 0.5347, 0.1915, 0.5347, 0.1915, 0.5341, 0.1726, 0.5363, 0.1748, 0.5363, 0.1748, 0.5363, 0.1915, 0.5347, 0.1915, 0.5341, 0.1142, 0.5363, 0.1142, 0.5363, 0.1748, 0.5363, 0.1748, 0.5341, 0.1726, 0.5341, 0.1142, 0.8283, 0.04099, 0.9331, 0.04098, 0.937, 0.004893, 0.937, 0.004893, 0.8282, 0.004907, 0.8283, 0.04099, 0.9671, 0.04115, 0.967, 0.005233, 0.937, 0.004893, 0.937, 0.004893, 0.9331, 0.04098, 0.9671, 0.04115, 0.5371, 0.2083, 0.5355, 0.2083, 0.5363, 0.2083, 0.5363, 0.2083, 0.541, 0.2083, 0.5371, 0.2083, 0.5354, 0.2083, 0.5363, 0.2083, 0.5363, 0.2083, 0.5363, 0.2083, 0.5355, 0.2083, 0.5354, 0.2083, 0.9671, 0.04115, 0.9671, 0.07777, 0.9971, 0.07705, 0.9971, 0.07705, 0.9971, 0.04131, 0.9671, 0.04115, 0.9674, 0.1274, 0.9971, 0.1263, 0.9971, 0.07705, 0.9971, 0.07705, 0.9671, 0.07777, 0.9674, 0.1274, 0.9671, 0.04115, 0.9331, 0.04098, 0.9371, 0.07705, 0.9371, 0.07705, 0.9671, 0.07777, 0.9671, 0.04115, 0.8283, 0.04099, 0.8283, 0.07707, 0.9371, 0.07705, 0.9371, 0.07705, 0.9331, 0.04098, 0.8283, 0.04099, 0.5341, 0.1143, 0.5342, 0.1719, 0.5363, 0.1749, 0.5363, 0.1749, 0.5363, 0.1143, 0.5341, 0.1143, 0.5364, 0.1752, 0.541, 0.1752, 0.5363, 0.1749, 0.5363, 0.1749, 0.5342, 0.1719, 0.5364, 0.1752, 0.9674, 0.1274, 0.9671, 0.07777, 0.9371, 0.07705, 0.9371, 0.07705, 0.9376, 0.1285, 0.9674, 0.1274, 0.5382, 0.1901, 0.5313, 0.1901, 0.5313, 0.2049, 0.5313, 0.2049, 0.5382, 0.2049, 0.5382, 0.1901, 0.6544, 0.7444, 0.7903, 0.7277, 0.9997, 0.7277, 0.9997, 0.7277, 0.9837, 0.7444, 0.6544, 0.7444, 0.6544, 0.7444, 0.5653, 0.83, 0.581, 0.7277, 0.581, 0.7277, 0.7903, 0.7277, 0.6544, 0.7444, 0.5382, 0.1152, 0.5382, 0.2049, 0.5313, 0.2049, 0.5313, 0.2049, 0.5313, 0.1152, 0.5382, 0.1152, 0.6544, 0.7444, 0.5918, 0.9324, 0.5496, 0.9324, 0.5496, 0.9324, 0.5653, 0.83, 0.6544, 0.7444, 0.5382, 0.02555, 0.5382, 0.03003, 0.5313, 0.02555, 0.5313, 0.02555, 0.5313, 0.02555, 0.5382, 0.02555, 0.5382, 0.1152, 0.5313, 0.1152, 0.5313, 0.02555, 0.5313, 0.02555, 0.5382, 0.03003, 0.5382, 0.1152, 0.5382, 0.02555, 0.5313, 0.02555, 0.5313, 0.02555, 0.5313, 0.02555, 0.5382, 0.0293, 0.5382, 0.02555, 0.6544, 0.7444, 0.6779, 0.8468, 0.6341, 0.9324, 0.6341, 0.9324, 0.5918, 0.9324, 0.6544, 0.7444, 0.5382, 0.1005, 0.5382, 0.0293, 0.5313, 0.02555, 0.5313, 0.02555, 0.5313, 0.1005, 0.5382, 0.1005, 0.5382, 0.1005, 0.5313, 0.1005, 0.5313, 0.1754, 0.5313, 0.1754, 0.5382, 0.1717, 0.5382, 0.1005, 0.6544, 0.7444, 0.8448, 0.7612, 0.7218, 0.7612, 0.7218, 0.7612, 0.6779, 0.8468, 0.6544, 0.7444, 0.5382, 0.1754, 0.5382, 0.1717, 0.5313, 0.1754, 0.5313, 0.1754, 0.5313, 0.1754, 0.5382, 0.1754, 0.5382, 0.1754, 0.5313, 0.1754, 0.5313, 0.1754, 0.5313, 0.1754, 0.5382, 0.1762, 0.5382, 0.1754, 0.6544, 0.7444, 0.9837, 0.7444, 0.9678, 0.7612, 0.9678, 0.7612, 0.8448, 0.7612, 0.6544, 0.7444, 0.5382, 0.1901, 0.5382, 0.1762, 0.5313, 0.1754, 0.5313, 0.1754, 0.5313, 0.1901, 0.5382, 0.1901, 0.6544, 0.7444, 0.9837, 0.7444, 0.9997, 0.7277, 0.9997, 0.7277, 0.7903, 0.7277, 0.6544, 0.7444, 0.5382, 0.1901, 0.5382, 0.2049, 0.5451, 0.2049, 0.5451, 0.2049, 0.5451, 0.1901, 0.5382, 0.1901, 0.5382, 0.1152, 0.5451, 0.1152, 0.5451, 0.2049, 0.5451, 0.2049, 0.5382, 0.2049, 0.5382, 0.1152, 0.6544, 0.7444, 0.7903, 0.7277, 0.581, 0.7277, 0.581, 0.7277, 0.5653, 0.83, 0.6544, 0.7444, 0.5382, 0.1152, 0.5382, 0.03003, 0.5451, 0.02555, 0.5451, 0.02555, 0.5451, 0.1152, 0.5382, 0.1152, 0.5382, 0.02555, 0.5451, 0.02555, 0.5451, 0.02555, 0.5451, 0.02555, 0.5382, 0.03003, 0.5382, 0.02555, 0.6544, 0.7444, 0.5653, 0.83, 0.5496, 0.9324, 0.5496, 0.9324, 0.5918, 0.9324, 0.6544, 0.7444, 0.6544, 0.7444, 0.5918, 0.9324, 0.6341, 0.9324, 0.6341, 0.9324, 0.6779, 0.8468, 0.6544, 0.7444, 0.5382, 0.02555, 0.5382, 0.0293, 0.5451, 0.02555, 0.5451, 0.02555, 0.5451, 0.02555, 0.5382, 0.02555, 0.5382, 0.1005, 0.5451, 0.1005, 0.5451, 0.02555, 0.5451, 0.02555, 0.5382, 0.0293, 0.5382, 0.1005, 0.6544, 0.7444, 0.6779, 0.8468, 0.7218, 0.7612, 0.7218, 0.7612, 0.8448, 0.7612, 0.6544, 0.7444, 0.5382, 0.1005, 0.5382, 0.1717, 0.5451, 0.1754, 0.5451, 0.1754, 0.5451, 0.1005, 0.5382, 0.1005, 0.5382, 0.1754, 0.5451, 0.1754, 0.5451, 0.1754, 0.5451, 0.1754, 0.5382, 0.1717, 0.5382, 0.1754, 0.6544, 0.7444, 0.8448, 0.7612, 0.9678, 0.7612, 0.9678, 0.7612, 0.9837, 0.7444, 0.6544, 0.7444, 0.5382, 0.1754, 0.5382, 0.1762, 0.5451, 0.1754, 0.5451, 0.1754, 0.5451, 0.1754, 0.5382, 0.1754, 0.5382, 0.1901, 0.5451, 0.1901, 0.5451, 0.1754, 0.5451, 0.1754, 0.5382, 0.1762, 0.5382, 0.1901, 0.9177, 0.9818, 0.5157, 0.9742, 0.4475, 0.9829, 0.4475, 0.9829, 0.4472, 0.9905, 0.9177, 0.9818, 0.5381, 0.04275, 0.5381, 0.03571, 0.5317, 0.03567, 0.5317, 0.03567, 0.5317, 0.04275, 0.5381, 0.04275, 0.5381, 0.02948, 0.5317, 0.02948, 0.5317, 0.03567, 0.5317, 0.03567, 0.5381, 0.03571, 0.5381, 0.02948, 0.9177, 0.9818, 0.6949, 0.9654, 0.5839, 0.9654, 0.5839, 0.9654, 0.5157, 0.9742, 0.9177, 0.9818, 0.5381, 0.04982, 0.5381, 0.04947, 0.5317, 0.04982, 0.5317, 0.04982, 0.5317, 0.04982, 0.5381, 0.04982, 0.5381, 0.04275, 0.5317, 0.04275, 0.5317, 0.04982, 0.5317, 0.04982, 0.5381, 0.04947, 0.5381, 0.04275, 0.9177, 0.9818, 0.8277, 0.9518, 0.8059, 0.9654, 0.8059, 0.9654, 0.6949, 0.9654, 0.9177, 0.9818, 0.5381, 0.06087, 0.5381, 0.05037, 0.5317, 0.04982, 0.5317, 0.04982, 0.5317, 0.06087, 0.5381, 0.06087, 0.5381, 0.04982, 0.5317, 0.04982, 0.5317, 0.04982, 0.5317, 0.04982, 0.5381, 0.05037, 0.5381, 0.04982, 0.9177, 0.9818, 0.8572, 0.8531, 0.8495, 0.9382, 0.8495, 0.9382, 0.8277, 0.9518, 0.9177, 0.9818, 0.5381, 0.1409, 0.5381, 0.07483, 0.5317, 0.07193, 0.5317, 0.07193, 0.5317, 0.1409, 0.5381, 0.1409, 0.5381, 0.06087, 0.5317, 0.06087, 0.5317, 0.07193, 0.5317, 0.07193, 0.5381, 0.07483, 0.5381, 0.06087, 0.9177, 0.9818, 0.9035, 0.768, 0.8648, 0.768, 0.8648, 0.768, 0.8572, 0.8531, 0.9177, 0.9818, 0.5381, 0.2099, 0.5381, 0.2064, 0.5317, 0.2099, 0.5317, 0.2099, 0.5317, 0.2099, 0.5381, 0.2099, 0.5381, 0.1409, 0.5317, 0.1409, 0.5317, 0.2099, 0.5317, 0.2099, 0.5381, 0.2064, 0.5381, 0.1409, 0.5381, 0.2099, 0.5317, 0.2099, 0.5317, 0.2099, 0.5317, 0.2099, 0.5381, 0.2052, 0.5381, 0.2099, 0.9177, 0.9818, 0.9679, 0.8831, 0.9422, 0.768, 0.9422, 0.768, 0.9035, 0.768, 0.9177, 0.9818, 0.5381, 0.1166, 0.5381, 0.2052, 0.5317, 0.2099, 0.5317, 0.2099, 0.5317, 0.1166, 0.5381, 0.1166, 0.5381, 0.1166, 0.5317, 0.1166, 0.5317, 0.02329, 0.5317, 0.02329, 0.5381, 0.02329, 0.5381, 0.1166, 0.9177, 0.9818, 0.7202, 0.9982, 0.9935, 0.9982, 0.9935, 0.9982, 0.9679, 0.8831, 0.9177, 0.9818, 0.9177, 0.9818, 0.4472, 0.9905, 0.4469, 0.9982, 0.4469, 0.9982, 0.7202, 0.9982, 0.9177, 0.9818, 0.5381, 0.02948, 0.5381, 0.02329, 0.5317, 0.02329, 0.5317, 0.02329, 0.5317, 0.02948, 0.5381, 0.02948, 0.5381, 0.02948, 0.5381, 0.03571, 0.5445, 0.03567, 0.5445, 0.03567, 0.5445, 0.02948, 0.5381, 0.02948, 0.5381, 0.04275, 0.5445, 0.04275, 0.5445, 0.03567, 0.5445, 0.03567, 0.5381, 0.03571, 0.5381, 0.04275, 0.9177, 0.9818, 0.4472, 0.9905, 0.4475, 0.9829, 0.4475, 0.9829, 0.5157, 0.9742, 0.9177, 0.9818, 0.5381, 0.04275, 0.5381, 0.04947, 0.5445, 0.04982, 0.5445, 0.04982, 0.5445, 0.04275, 0.5381, 0.04275, 0.5381, 0.04982, 0.5445, 0.04982, 0.5445, 0.04982, 0.5445, 0.04982, 0.5381, 0.04947, 0.5381, 0.04982, 0.9177, 0.9818, 0.5157, 0.9742, 0.5839, 0.9654, 0.5839, 0.9654, 0.6949, 0.9654, 0.9177, 0.9818, 0.5381, 0.04982, 0.5381, 0.05037, 0.5445, 0.04982, 0.5445, 0.04982, 0.5445, 0.04982, 0.5381, 0.04982, 0.5381, 0.06087, 0.5445, 0.06087, 0.5445, 0.04982, 0.5445, 0.04982, 0.5381, 0.05037, 0.5381, 0.06087, 0.9177, 0.9818, 0.6949, 0.9654, 0.8059, 0.9654, 0.8059, 0.9654, 0.8277, 0.9518, 0.9177, 0.9818, 0.5381, 0.06087, 0.5381, 0.07483, 0.5445, 0.07193, 0.5445, 0.07193, 0.5445, 0.06087, 0.5381, 0.06087, 0.5381, 0.1409, 0.5445, 0.1409, 0.5445, 0.07193, 0.5445, 0.07193, 0.5381, 0.07483, 0.5381, 0.1409, 0.9177, 0.9818, 0.8277, 0.9518, 0.8495, 0.9382, 0.8495, 0.9382, 0.8572, 0.8531, 0.9177, 0.9818, 0.5381, 0.1409, 0.5381, 0.2064, 0.5445, 0.2099, 0.5445, 0.2099, 0.5445, 0.1409, 0.5381, 0.1409, 0.5381, 0.2099, 0.5445, 0.2099, 0.5445, 0.2099, 0.5445, 0.2099, 0.5381, 0.2064, 0.5381, 0.2099, 0.9177, 0.9818, 0.8572, 0.8531, 0.8648, 0.768, 0.8648, 0.768, 0.9035, 0.768, 0.9177, 0.9818, 0.9177, 0.9818, 0.9035, 0.768, 0.9422, 0.768, 0.9422, 0.768, 0.9679, 0.8831, 0.9177, 0.9818, 0.5381, 0.2099, 0.5381, 0.2052, 0.5445, 0.2099, 0.5445, 0.2099, 0.5445, 0.2099, 0.5381, 0.2099, 0.5381, 0.1166, 0.5445, 0.1166, 0.5445, 0.2099, 0.5445, 0.2099, 0.5381, 0.2052, 0.5381, 0.1166, 0.9177, 0.9818, 0.9679, 0.8831, 0.9935, 0.9982, 0.9935, 0.9982, 0.7202, 0.9982, 0.9177, 0.9818, 0.5381, 0.1166, 0.5381, 0.02329, 0.5445, 0.02329, 0.5445, 0.02329, 0.5445, 0.1166, 0.5381, 0.1166, 0.5381, 0.02948, 0.5445, 0.02948, 0.5445, 0.02329, 0.5445, 0.02329, 0.5381, 0.02329, 0.5381, 0.02948, 0.9177, 0.9818, 0.7202, 0.9982, 0.4469, 0.9982, 0.4469, 0.9982, 0.4472, 0.9905, 0.9177, 0.9818, 0.2663, 0.7926, 0.2537, 0.9649, 0.1854, 0.9897, 0.1854, 0.9897, 0.1854, 0.8681, 0.2663, 0.7926, 0.5379, 0.1542, 0.5379, 0.115, 0.5359, 0.115, 0.5359, 0.115, 0.5359, 0.1542, 0.5379, 0.1542, 0.2663, 0.7926, 0.335, 0.7886, 0.322, 0.9402, 0.322, 0.9402, 0.2537, 0.9649, 0.2663, 0.7926, 0.5383, 0.2008, 0.5379, 0.1918, 0.5359, 0.1934, 0.5359, 0.1934, 0.5338, 0.2008, 0.5383, 0.2008, 0.5379, 0.1542, 0.5359, 0.1542, 0.5359, 0.1934, 0.5359, 0.1934, 0.5379, 0.1918, 0.5379, 0.1542, 0.2663, 0.7926, 0.3167, 0.6444, 0.3479, 0.637, 0.3479, 0.637, 0.335, 0.7886, 0.2663, 0.7926, 0.3191, 0.5898, 0.3479, 0.5888, 0.3479, 0.637, 0.3479, 0.637, 0.3167, 0.6444, 0.3191, 0.5898, 0.5371, 0.2083, 0.5386, 0.2079, 0.5317, 0.2083, 0.5317, 0.2083, 0.5331, 0.2083, 0.5371, 0.2083, 0.5383, 0.2008, 0.5338, 0.2008, 0.5317, 0.2083, 0.5317, 0.2083, 0.5386, 0.2079, 0.5383, 0.2008, 0.5364, 0.1752, 0.5318, 0.1752, 0.5318, 0.1754, 0.5318, 0.1754, 0.5387, 0.1724, 0.5364, 0.1752, 0.3191, 0.5898, 0.3167, 0.6444, 0.2907, 0.6414, 0.2907, 0.6414, 0.2902, 0.591, 0.3191, 0.5898, 0.2663, 0.7926, 0.2374, 0.6998, 0.2907, 0.6414, 0.2907, 0.6414, 0.3167, 0.6444, 0.2663, 0.7926, 0.1854, 0.6791, 0.1854, 0.6414, 0.2907, 0.6414, 0.2907, 0.6414, 0.2374, 0.6998, 0.1854, 0.6791, 0.5388, 0.115, 0.5387, 0.1724, 0.5318, 0.1754, 0.5318, 0.1754, 0.5318, 0.115, 0.5388, 0.115, 0.5354, 0.2083, 0.5345, 0.2083, 0.5345, 0.2083, 0.5345, 0.2083, 0.5354, 0.2074, 0.5354, 0.2083, 0.3188, 0.5036, 0.3187, 0.4667, 0.3479, 0.467, 0.3479, 0.467, 0.3479, 0.5038, 0.3188, 0.5036, 0.5347, 0.1915, 0.5354, 0.2074, 0.5345, 0.2083, 0.5345, 0.2083, 0.5331, 0.1915, 0.5347, 0.1915, 0.3188, 0.5036, 0.2858, 0.5034, 0.2896, 0.4663, 0.2896, 0.4663, 0.3187, 0.4667, 0.3188, 0.5036, 0.1841, 0.5035, 0.184, 0.4663, 0.2896, 0.4663, 0.2896, 0.4663, 0.2858, 0.5034, 0.1841, 0.5035, 0.5341, 0.1142, 0.5341, 0.1726, 0.5318, 0.1748, 0.5318, 0.1748, 0.5318, 0.1142, 0.5341, 0.1142, 0.5347, 0.1915, 0.5331, 0.1915, 0.5318, 0.1748, 0.5318, 0.1748, 0.5341, 0.1726, 0.5347, 0.1915, 0.5341, 0.1143, 0.5318, 0.1143, 0.5318, 0.1749, 0.5318, 0.1749, 0.5342, 0.1719, 0.5341, 0.1143, 0.1841, 0.5035, 0.2858, 0.5034, 0.2897, 0.5406, 0.2897, 0.5406, 0.1841, 0.5406, 0.1841, 0.5035, 0.3188, 0.5036, 0.3188, 0.5412, 0.2897, 0.5406, 0.2897, 0.5406, 0.2858, 0.5034, 0.3188, 0.5036, 0.3191, 0.5898, 0.2902, 0.591, 0.2897, 0.5406, 0.2897, 0.5406, 0.3188, 0.5412, 0.3191, 0.5898, 0.5364, 0.1752, 0.5342, 0.1719, 0.5318, 0.1749, 0.5318, 0.1749, 0.5318, 0.1752, 0.5364, 0.1752, 0.3191, 0.5898, 0.3188, 0.5412, 0.3479, 0.5406, 0.3479, 0.5406, 0.3479, 0.5888, 0.3191, 0.5898, 0.3188, 0.5036, 0.3479, 0.5038, 0.3479, 0.5406, 0.3479, 0.5406, 0.3188, 0.5412, 0.3188, 0.5036, 0.5354, 0.2083, 0.5355, 0.2083, 0.5345, 0.2083, 0.5345, 0.2083, 0.5345, 0.2083, 0.5354, 0.2083, 0.5371, 0.2083, 0.5331, 0.2083, 0.5345, 0.2083, 0.5345, 0.2083, 0.5355, 0.2083, 0.5371, 0.2083, 0.4524, 0.9596, 0.4524, 0.9571, 0.4668, 0.9596, 0.4668, 0.9596, 0.4668, 0.9596, 0.4524, 0.9596, 0.4524, 0.9087, 0.4792, 0.9087, 0.4668, 0.9596, 0.4668, 0.9596, 0.4524, 0.9571, 0.4524, 0.9087, 0.5286, 0.6491, 0.5175, 0.6649, 0.5171, 0.7158, 0.5171, 0.7158, 0.531, 0.6657, 0.5286, 0.6491, 0.4522, 0.6657, 0.4522, 0.7158, 0.5171, 0.7158, 0.5171, 0.7158, 0.5175, 0.6649, 0.4522, 0.6657, 0.4522, 0.6657, 0.5175, 0.6649, 0.5208, 0.6153, 0.5208, 0.6153, 0.4522, 0.6158, 0.4522, 0.6657, 0.5286, 0.6491, 0.5341, 0.6149, 0.5208, 0.6153, 0.5208, 0.6153, 0.5175, 0.6649, 0.5286, 0.6491, 0.5344, 0.5672, 0.5209, 0.5672, 0.5208, 0.6153, 0.5208, 0.6153, 0.5341, 0.6149, 0.5344, 0.5672, 0.4522, 0.5672, 0.4522, 0.6158, 0.5208, 0.6153, 0.5208, 0.6153, 0.5209, 0.5672, 0.4522, 0.5672, 0.4522, 0.5672, 0.5209, 0.5672, 0.5208, 0.5204, 0.5208, 0.5204, 0.4522, 0.5202, 0.4522, 0.5672, 0.5344, 0.5672, 0.5342, 0.5205, 0.5208, 0.5204, 0.5208, 0.5204, 0.5209, 0.5672, 0.5344, 0.5672, 0.531, 0.506, 0.5209, 0.5, 0.5208, 0.5204, 0.5208, 0.5204, 0.5342, 0.5205, 0.531, 0.506, 0.4522, 0.4997, 0.4522, 0.5202, 0.5208, 0.5204, 0.5208, 0.5204, 0.5209, 0.5, 0.4522, 0.4997, 0.4522, 0.4997, 0.5209, 0.5, 0.5242, 0.4806, 0.5242, 0.4806, 0.4522, 0.4806, 0.4522, 0.4997, 0.531, 0.506, 0.5345, 0.4997, 0.5242, 0.4806, 0.5242, 0.4806, 0.5209, 0.5, 0.531, 0.506, 0.4524, 0.7396, 0.4524, 0.7202, 0.4914, 0.7202, 0.4914, 0.7202, 0.4915, 0.7396, 0.4524, 0.7396, 0.4524, 0.9087, 0.4524, 0.8578, 0.4915, 0.8577, 0.4915, 0.8577, 0.4792, 0.9087, 0.4524, 0.9087, 0.4524, 0.8084, 0.4915, 0.8084, 0.4915, 0.8577, 0.4915, 0.8577, 0.4524, 0.8578, 0.4524, 0.8084, 0.5344, 0.5672, 0.5341, 0.6149, 0.5448, 0.6157, 0.5448, 0.6157, 0.5448, 0.5672, 0.5344, 0.5672, 0.5286, 0.6491, 0.531, 0.6657, 0.5448, 0.6157, 0.5448, 0.6157, 0.5341, 0.6149, 0.5286, 0.6491, 0.4524, 0.8084, 0.4524, 0.7605, 0.4915, 0.759, 0.4915, 0.759, 0.4915, 0.8084, 0.4524, 0.8084, 0.4524, 0.7396, 0.4915, 0.7396, 0.4915, 0.759, 0.4915, 0.759, 0.4524, 0.7605, 0.4524, 0.7396, 0.531, 0.506, 0.5342, 0.5205, 0.5448, 0.5188, 0.5448, 0.5188, 0.5345, 0.4997, 0.531, 0.506, 0.5344, 0.5672, 0.5448, 0.5672, 0.5448, 0.5188, 0.5448, 0.5188, 0.5342, 0.5205, 0.5344, 0.5672, 0.4524, 0.7396, 0.4133, 0.7396, 0.4134, 0.7202, 0.4134, 0.7202, 0.4524, 0.7202, 0.4524, 0.7396, 0.532, 0.7486, 0.5218, 0.7426, 0.5252, 0.7232, 0.5252, 0.7232, 0.5355, 0.7422, 0.532, 0.7486, 0.4528, 0.7422, 0.4528, 0.7232, 0.5252, 0.7232, 0.5252, 0.7232, 0.5218, 0.7426, 0.4528, 0.7422, 0.4528, 0.9078, 0.5184, 0.907, 0.518, 0.9578, 0.518, 0.9578, 0.4528, 0.9578, 0.4528, 0.9078, 0.5296, 0.8912, 0.5319, 0.9078, 0.518, 0.9578, 0.518, 0.9578, 0.5184, 0.907, 0.5296, 0.8912, 0.4524, 0.9087, 0.4524, 0.9571, 0.4381, 0.9596, 0.4381, 0.9596, 0.4257, 0.9087, 0.4524, 0.9087, 0.4524, 0.9596, 0.4381, 0.9596, 0.4381, 0.9596, 0.4381, 0.9596, 0.4524, 0.9571, 0.4524, 0.9596, 0.5296, 0.8912, 0.5351, 0.8572, 0.5458, 0.8579, 0.5458, 0.8579, 0.5319, 0.9078, 0.5296, 0.8912, 0.5354, 0.8096, 0.5458, 0.8096, 0.5458, 0.8579, 0.5458, 0.8579, 0.5351, 0.8572, 0.5354, 0.8096, 0.4524, 0.8084, 0.4524, 0.8578, 0.4133, 0.8577, 0.4133, 0.8577, 0.4133, 0.8084, 0.4524, 0.8084, 0.4524, 0.9087, 0.4257, 0.9087, 0.4133, 0.8577, 0.4133, 0.8577, 0.4524, 0.8578, 0.4524, 0.9087, 0.5354, 0.8096, 0.5352, 0.763, 0.5458, 0.7613, 0.5458, 0.7613, 0.5458, 0.8096, 0.5354, 0.8096, 0.532, 0.7486, 0.5355, 0.7422, 0.5458, 0.7613, 0.5458, 0.7613, 0.5352, 0.763, 0.532, 0.7486, 0.4524, 0.7396, 0.4524, 0.7605, 0.4133, 0.759, 0.4133, 0.759, 0.4133, 0.7396, 0.4524, 0.7396, 0.4524, 0.8084, 0.4133, 0.8084, 0.4133, 0.759, 0.4133, 0.759, 0.4524, 0.7605, 0.4524, 0.8084, 0.4528, 0.9078, 0.4528, 0.858, 0.5217, 0.8576, 0.5217, 0.8576, 0.5184, 0.907, 0.4528, 0.9078, 0.4528, 0.8096, 0.5218, 0.8096, 0.5217, 0.8576, 0.5217, 0.8576, 0.4528, 0.858, 0.4528, 0.8096, 0.5354, 0.8096, 0.5351, 0.8572, 0.5217, 0.8576, 0.5217, 0.8576, 0.5218, 0.8096, 0.5354, 0.8096, 0.5296, 0.8912, 0.5184, 0.907, 0.5217, 0.8576, 0.5217, 0.8576, 0.5351, 0.8572, 0.5296, 0.8912, 0.4528, 0.8096, 0.4528, 0.7627, 0.5218, 0.7629, 0.5218, 0.7629, 0.5218, 0.8096, 0.4528, 0.8096, 0.4528, 0.7422, 0.5218, 0.7426, 0.5218, 0.7629, 0.5218, 0.7629, 0.4528, 0.7627, 0.4528, 0.7422, 0.532, 0.7486, 0.5352, 0.763, 0.5218, 0.7629, 0.5218, 0.7629, 0.5218, 0.7426, 0.532, 0.7486, 0.5354, 0.8096, 0.5218, 0.8096, 0.5218, 0.7629, 0.5218, 0.7629, 0.5352, 0.763, 0.5354, 0.8096])
_uv = me_base.uv_layers.new(name='bake_uv')
_uv.uv.foreach_set('vector', [0.4729, 0.5644, 0.501, 0.5645, 0.5048, 0.581, 0.5048, 0.581, 0.4727, 0.581, 0.4729, 0.5644, 0.5047, 0.05011, 0.5046, 0.06667, 0.4287, 0.06667, 0.4287, 0.06667, 0.4327, 0.05026, 0.5047, 0.05011, 0.4729, 0.5644, 0.445, 0.5641, 0.4489, 0.5468, 0.4489, 0.5468, 0.4732, 0.5467, 0.4729, 0.5644, 0.4914, 0.5301, 0.4738, 0.5302, 0.4742, 0.4621, 0.4742, 0.4621, 0.4915, 0.4581, 0.4914, 0.5301, 0.5307, 0.03226, 0.5307, 0.1016, 0.5064, 0.1003, 0.5064, 0.1003, 0.506, 0.03226, 0.5307, 0.03226, 0.5047, 0.05011, 0.4327, 0.05026, 0.4367, 0.03296, 0.4367, 0.03296, 0.5048, 0.03249, 0.5047, 0.05011, 0.4729, 0.5644, 0.4732, 0.5467, 0.4975, 0.5471, 0.4975, 0.5471, 0.501, 0.5645, 0.4729, 0.5644, 0.5307, 0.03226, 0.5556, 0.03229, 0.555, 0.1003, 0.555, 0.1003, 0.5307, 0.1016, 0.5307, 0.03226, 0.4729, 0.5644, 0.4727, 0.581, 0.4408, 0.5805, 0.4408, 0.5805, 0.445, 0.5641, 0.4729, 0.5644, 0.4914, 0.5301, 0.4915, 0.4581, 0.5079, 0.4541, 0.5079, 0.4541, 0.5079, 0.53, 0.4914, 0.5301, 0.6501, 0.3781, 0.6179, 0.4819, 0.5601, 0.4209, 0.5601, 0.4209, 0.5602, 0.2937, 0.6501, 0.3781, 0.5601, 0.4209, 0.6179, 0.4819, 0.56, 0.5051, 0.3633, 0.7481, 0.4477, 0.8379, 0.3206, 0.838, 0.3206, 0.838, 0.2596, 0.7802, 0.3633, 0.7481, 0.2364, 0.8381, 0.2596, 0.7802, 0.3206, 0.838, 0.8657, 0.06928, 0.8552, 0.02281, 0.8741, 0.02776, 0.8741, 0.02776, 0.8933, 0.07977, 0.8657, 0.06928, 0.1334, 0.05582, 0.1172, 0.05375, 0.1167, 0.03994, 0.1167, 0.03994, 0.1327, 0.04118, 0.1334, 0.05582, 0.5565, 0.2846, 0.5421, 0.2837, 0.5417, 0.2283, 0.5417, 0.2283, 0.5558, 0.2276, 0.5565, 0.2846, 0.5565, 0.2846, 0.5571, 0.3457, 0.5427, 0.3446, 0.5427, 0.3446, 0.5421, 0.2837, 0.5565, 0.2846, 0.5569, 0.4386, 0.5356, 0.4373, 0.5427, 0.3446, 0.5427, 0.3446, 0.5571, 0.3457, 0.5569, 0.4386, 0.897, 0.2098, 0.8951, 0.1429, 0.9127, 0.1375, 0.9127, 0.1375, 0.9059, 0.2381, 0.897, 0.2098, 0.8657, 0.06928, 0.8933, 0.07977, 0.9127, 0.1375, 0.9127, 0.1375, 0.8951, 0.1429, 0.8657, 0.06928, 0.897, 0.2098, 0.9059, 0.2381, 0.8967, 0.3369, 0.8967, 0.3369, 0.8867, 0.2446, 0.897, 0.2098, 0.5569, 0.4386, 0.5566, 0.5299, 0.5286, 0.5275, 0.5286, 0.5275, 0.5356, 0.4373, 0.5569, 0.4386, 0.5569, 0.5616, 0.536, 0.5604, 0.5286, 0.5275, 0.5286, 0.5275, 0.5566, 0.5299, 0.5569, 0.5616, 0.8805, 0.3481, 0.8664, 0.3166, 0.8967, 0.3369, 0.8967, 0.3369, 0.9049, 0.3688, 0.8805, 0.3481, 0.8547, 0.241, 0.8867, 0.2446, 0.8967, 0.3369, 0.8967, 0.3369, 0.8664, 0.3166, 0.8547, 0.241, 0.5569, 0.5616, 0.5571, 0.5873, 0.5432, 0.5864, 0.5432, 0.5864, 0.536, 0.5604, 0.5569, 0.5616, 0.01544, 0.213, 0.001054, 0.2147, 0.001048, 0.1911, 0.001048, 0.1911, 0.01496, 0.19, 0.01544, 0.213, 0.8805, 0.3481, 0.9049, 0.3688, 0.9127, 0.3937, 0.9127, 0.3937, 0.8939, 0.3756, 0.8805, 0.3481, 0.8373, 0.1151, 0.8179, 0.09829, 0.8269, 0.02483, 0.8269, 0.02483, 0.8519, 0.08555, 0.8373, 0.1151, 0.01714, 0.502, 0.0168, 0.5683, 0.001048, 0.5663, 0.001048, 0.5663, 0.001758, 0.5009, 0.01714, 0.502, 0.1554, 0.05691, 0.1536, 0.04165, 0.16, 0.03994, 0.16, 0.03994, 0.1619, 0.05562, 0.1554, 0.05691, 0.8657, 0.06928, 0.8519, 0.08555, 0.8269, 0.02483, 0.8269, 0.02483, 0.8321, 0.0203, 0.8657, 0.06928, 0.897, 0.2098, 0.8867, 0.2446, 0.8766, 0.1512, 0.8766, 0.1512, 0.8951, 0.1429, 0.897, 0.2098, 0.8547, 0.241, 0.8434, 0.1645, 0.8766, 0.1512, 0.8766, 0.1512, 0.8867, 0.2446, 0.8547, 0.241, 0.8373, 0.1151, 0.8519, 0.08555, 0.8766, 0.1512, 0.8766, 0.1512, 0.8434, 0.1645, 0.8373, 0.1151, 0.8657, 0.06928, 0.8951, 0.1429, 0.8766, 0.1512, 0.8766, 0.1512, 0.8519, 0.08555, 0.8657, 0.06928, 0.8547, 0.241, 0.823, 0.2357, 0.8105, 0.1752, 0.8105, 0.1752, 0.8434, 0.1645, 0.8547, 0.241, 0.01722, 0.3715, 0.01746, 0.4326, 0.002514, 0.4318, 0.002514, 0.4318, 0.002242, 0.3708, 0.01722, 0.3715, 0.01714, 0.502, 0.001758, 0.5009, 0.002514, 0.4318, 0.002514, 0.4318, 0.01746, 0.4326, 0.01714, 0.502, 0.8373, 0.1151, 0.8434, 0.1645, 0.8105, 0.1752, 0.8105, 0.1752, 0.8179, 0.09829, 0.8373, 0.1151, 0.8805, 0.3481, 0.8559, 0.3274, 0.8365, 0.2945, 0.8365, 0.2945, 0.8664, 0.3166, 0.8805, 0.3481, 0.01645, 0.2748, 0.01693, 0.3121, 0.002144, 0.311, 0.002144, 0.311, 0.00185, 0.2734, 0.01645, 0.2748, 0.01722, 0.3715, 0.002242, 0.3708, 0.002144, 0.311, 0.002144, 0.311, 0.01693, 0.3121, 0.01722, 0.3715, 0.8547, 0.241, 0.8664, 0.3166, 0.8365, 0.2945, 0.8365, 0.2945, 0.823, 0.2357, 0.8547, 0.241, 0.01544, 0.213, 0.01596, 0.2392, 0.001693, 0.2394, 0.001693, 0.2394, 0.001054, 0.2147, 0.01544, 0.213, 0.01645, 0.2748, 0.00185, 0.2734, 0.001693, 0.2394, 0.001693, 0.2394, 0.01596, 0.2392, 0.01645, 0.2748, 0.8805, 0.3481, 0.8939, 0.3756, 0.8746, 0.3566, 0.8746, 0.3566, 0.8559, 0.3274, 0.8805, 0.3481, 0.8657, 0.06928, 0.8321, 0.0203, 0.8363, 0.01815, 0.8363, 0.01815, 0.8552, 0.02281, 0.8657, 0.06928, 0.1554, 0.05691, 0.1499, 0.05714, 0.1487, 0.04301, 0.1487, 0.04301, 0.1536, 0.04165, 0.1554, 0.05691, 0.1334, 0.05582, 0.1327, 0.04118, 0.1487, 0.04301, 0.1487, 0.04301, 0.1499, 0.05714, 0.1334, 0.05582, 0.3879, 0.3569, 0.3518, 0.6322, 0.2905, 0.6033, 0.2905, 0.6033, 0.2901, 0.3132, 0.3879, 0.3569, 0.3499, 0.6468, 0.2882, 0.6075, 0.2905, 0.6033, 0.2905, 0.6033, 0.3518, 0.6322, 0.3499, 0.6468, 0.285, 0.3111, 0.2901, 0.3132, 0.2905, 0.6033, 0.04444, 0.5575, 0.04048, 0.5619, 0.03623, 0.2674, 0.5159, 0.3192, 0.5117, 0.5841, 0.5077, 0.5791, 0.4144, 0.6514, 0.4856, 0.4005, 0.4908, 0.403, 0.3499, 0.6468, 0.3518, 0.6322, 0.4144, 0.6514, 0.4144, 0.6514, 0.4155, 0.6571, 0.3499, 0.6468, 0.3879, 0.3569, 0.4856, 0.4005, 0.4144, 0.6514, 0.4144, 0.6514, 0.3518, 0.6322, 0.3879, 0.3569, 0.1796, 0.3568, 0.2774, 0.3132, 0.277, 0.6033, 0.277, 0.6033, 0.2157, 0.6322, 0.1796, 0.3568, 0.03623, 0.2674, 0.04048, 0.5619, 0.03623, 0.5577, 0.277, 0.6033, 0.2774, 0.3132, 0.2825, 0.311, 0.2176, 0.6468, 0.2157, 0.6322, 0.277, 0.6033, 0.277, 0.6033, 0.2793, 0.6075, 0.2176, 0.6468, 0.1796, 0.3568, 0.2157, 0.6322, 0.1531, 0.6514, 0.1531, 0.6514, 0.08184, 0.4005, 0.1796, 0.3568, 0.2176, 0.6468, 0.152, 0.6571, 0.1531, 0.6514, 0.1531, 0.6514, 0.2157, 0.6322, 0.2176, 0.6468, 0.07668, 0.4029, 0.08184, 0.4005, 0.1531, 0.6514, 0.5159, 0.5793, 0.5117, 0.5841, 0.5159, 0.3192, 0.3879, 0.3569, 0.2901, 0.3132, 0.285, 0.0002269, 0.285, 0.0002269, 0.4258, 0.06709, 0.3879, 0.3569, 0.03492, 0.2623, 0.03052, 0.5714, 0.02611, 0.5713, 0.285, 0.0002269, 0.2901, 0.3132, 0.285, 0.3111, 0.4908, 0.403, 0.4856, 0.4005, 0.5667, 0.1339, 0.527, 0.5778, 0.5226, 0.5778, 0.5222, 0.2988, 0.3879, 0.3569, 0.4258, 0.06709, 0.5667, 0.1339, 0.5667, 0.1339, 0.4856, 0.4005, 0.3879, 0.3569, 0.2825, 0.311, 0.2774, 0.3132, 0.2825, 0.0001261, 0.03492, 0.5714, 0.03052, 0.5714, 0.03492, 0.2623, 0.1796, 0.3568, 0.1417, 0.067, 0.2825, 0.0001261, 0.2825, 0.0001261, 0.2774, 0.3132, 0.1796, 0.3568, 0.1796, 0.3568, 0.08184, 0.4005, 0.0008262, 0.1339, 0.0008262, 0.1339, 0.1417, 0.067, 0.1796, 0.3568, 0.5222, 0.2988, 0.5226, 0.5778, 0.5182, 0.5778, 0.0008262, 0.1339, 0.08184, 0.4005, 0.07668, 0.4029, 0.6364, 0.1854, 0.637, 0.1949, 0.5603, 0.1701, 0.5603, 0.1701, 0.5605, 0.1605, 0.6364, 0.1854, 0.6501, 0.3781, 0.5602, 0.2937, 0.5603, 0.1701, 0.5603, 0.1701, 0.637, 0.1949, 0.6501, 0.3781, 0.07643, 0.0381, 0.1555, 0.03349, 0.1556, 0.0381, 0.7082, 0.2232, 0.637, 0.1949, 0.6364, 0.1854, 0.8068, 0.3089, 0.7967, 0.3088, 0.7972, 0.1494, 0.7972, 0.1494, 0.8018, 0.1461, 0.8068, 0.3089, 0.6501, 0.3781, 0.637, 0.1949, 0.7082, 0.2232, 0.7082, 0.2232, 0.7228, 0.3823, 0.6501, 0.3781, 0.8068, 0.3089, 0.8114, 0.4729, 0.7967, 0.473, 0.7967, 0.473, 0.7967, 0.3088, 0.8068, 0.3089, 0.8162, 0.5326, 0.8077, 0.5327, 0.7967, 0.473, 0.7967, 0.473, 0.8114, 0.4729, 0.8162, 0.5326, 0.709, 0.6049, 0.706, 0.5438, 0.7374, 0.5461, 0.7374, 0.5461, 0.7395, 0.606, 0.709, 0.6049, 0.6501, 0.3781, 0.7228, 0.3823, 0.7374, 0.5461, 0.7374, 0.5461, 0.706, 0.5438, 0.6501, 0.3781, 0.709, 0.6049, 0.6785, 0.6037, 0.6726, 0.5452, 0.6726, 0.5452, 0.706, 0.5438, 0.709, 0.6049, 0.05853, 0.0459, 0.004817, 0.04104, 4.854e-05, 0.02645, 4.854e-05, 0.02645, 0.05861, 0.03621, 0.05853, 0.0459, 0.06006, 0.4017, 0.0746, 0.4017, 0.07456, 0.5142, 0.07456, 0.5142, 0.06005, 0.5131, 0.06006, 0.4017, 0.56, 0.5051, 0.6179, 0.4819, 0.6726, 0.5452, 0.6726, 0.5452, 0.56, 0.5451, 0.56, 0.5051, 0.6501, 0.3781, 0.706, 0.5438, 0.6726, 0.5452, 0.6726, 0.5452, 0.6179, 0.4819, 0.6501, 0.3781, 0.7089, 0.7016, 0.7397, 0.7014, 0.7391, 0.7398, 0.7391, 0.7398, 0.7089, 0.7409, 0.7089, 0.7016, 0.8218, 0.6276, 0.8225, 0.6667, 0.8205, 0.666, 0.8205, 0.666, 0.8197, 0.6276, 0.8218, 0.6276, 0.1502, 0.01125, 0.1501, 0.007939, 0.1804, 0.007985, 0.1804, 0.007985, 0.181, 0.009919, 0.1502, 0.01125, 0.1502, 0.01125, 0.1135, 0.01263, 0.1135, 0.007952, 0.1135, 0.007952, 0.1501, 0.007939, 0.1502, 0.01125, 0.0003227, 0.01265, 0.0002911, 0.007939, 0.1135, 0.007952, 0.1135, 0.007952, 0.1135, 0.01263, 0.0003227, 0.01265, 0.5591, 0.7018, 0.6723, 0.7018, 0.6722, 0.7412, 0.6722, 0.7412, 0.559, 0.7413, 0.5591, 0.7018, 0.7089, 0.7016, 0.7089, 0.7409, 0.6722, 0.7412, 0.6722, 0.7412, 0.6723, 0.7018, 0.7089, 0.7016, 0.8162, 0.5326, 0.8208, 0.5858, 0.8184, 0.5858, 0.8184, 0.5858, 0.8077, 0.5327, 0.8162, 0.5326, 0.8218, 0.6276, 0.8197, 0.6276, 0.8184, 0.5858, 0.8184, 0.5858, 0.8208, 0.5858, 0.8218, 0.6276, 0.7089, 0.7016, 0.7089, 0.6595, 0.7397, 0.6595, 0.7397, 0.6595, 0.7397, 0.7014, 0.7089, 0.7016, 0.709, 0.6049, 0.7395, 0.606, 0.7397, 0.6595, 0.7397, 0.6595, 0.7089, 0.6595, 0.709, 0.6049, 0.7089, 0.7016, 0.6723, 0.7018, 0.6732, 0.6596, 0.6732, 0.6596, 0.7089, 0.6595, 0.7089, 0.7016, 0.5591, 0.7018, 0.5591, 0.6623, 0.6732, 0.6596, 0.6732, 0.6596, 0.6723, 0.7018, 0.5591, 0.7018, 0.0005516, 0.06183, 0.1081, 0.06173, 0.111, 0.06667, 0.111, 0.06667, 0.001022, 0.06667, 0.0005516, 0.06183, 0.05853, 0.0459, 0.05861, 0.03621, 0.1142, 0.04576, 0.1142, 0.04576, 0.112, 0.0506, 0.05853, 0.0459, 0.709, 0.6049, 0.7089, 0.6595, 0.6732, 0.6596, 0.6732, 0.6596, 0.6785, 0.6037, 0.709, 0.6049, 0.5696, 0.9714, 0.5855, 0.9714, 0.547, 0.9873, 0.001454, 0.1016, 0.001453, 0.09837, 0.02381, 0.09878, 0.889, 0.9714, 0.7528, 0.9873, 0.547, 0.9873, 0.547, 0.9873, 0.5855, 0.9714, 0.889, 0.9714, 0.889, 0.9714, 0.9692, 0.8943, 0.9585, 0.9873, 0.9585, 0.9873, 0.7528, 0.9873, 0.889, 0.9714, 0.01056, 0.02691, 0.1078, 0.03012, 0.1077, 0.03333, 0.9585, 0.9873, 0.9692, 0.8943, 0.9735, 0.8903, 0.889, 0.9714, 0.9454, 0.8022, 0.9832, 0.8024, 0.9832, 0.8024, 0.9692, 0.8943, 0.889, 0.9714, 0.9484, 0.7933, 0.9857, 0.7982, 0.9832, 0.8024, 0.9832, 0.8024, 0.9454, 0.8022, 0.9484, 0.7933, 0.9735, 0.8903, 0.9692, 0.8943, 0.9832, 0.8024, 0.09076, 0.07972, 0.09524, 0.0826, 0.00287, 0.08571, 0.9484, 0.7933, 0.9454, 0.8022, 0.9076, 0.8019, 0.9076, 0.8019, 0.9083, 0.7974, 0.9484, 0.7933, 0.889, 0.9714, 0.8678, 0.8792, 0.9076, 0.8019, 0.9076, 0.8019, 0.9454, 0.8022, 0.889, 0.9714, 0.005036, 0.09325, 0.08413, 0.09276, 0.07921, 0.09524, 0.9076, 0.8019, 0.8678, 0.8792, 0.8668, 0.8744, 0.8668, 0.8744, 0.8678, 0.8792, 0.8248, 0.9533, 0.8248, 0.9533, 0.8215, 0.9515, 0.8668, 0.8744, 0.889, 0.9714, 0.7177, 0.9563, 0.8248, 0.9533, 0.8248, 0.9533, 0.8678, 0.8792, 0.889, 0.9714, 0.1125, 0.003294, 0.2252, 0.003397, 0.2286, 0.006349, 0.2286, 0.006349, 0.1215, 0.006327, 0.1125, 0.003294, 0.1125, 0.003294, 0.1215, 0.006327, 0.008978, 0.006267, 0.008978, 0.006267, 0.0006422, 0.003273, 0.1125, 0.003294, 0.889, 0.9714, 0.5855, 0.9714, 0.6052, 0.9565, 0.6052, 0.9565, 0.7177, 0.9563, 0.889, 0.9714, 0.5696, 0.9714, 0.5969, 0.9563, 0.6052, 0.9565, 0.6052, 0.9565, 0.5855, 0.9714, 0.5696, 0.9714, 0.1801, 0.9414, 0.4836, 0.9414, 0.5222, 0.9571, 0.5222, 0.9571, 0.3164, 0.9571, 0.1801, 0.9414, 0.02381, 0.09878, 0.001453, 0.09837, 0.001451, 0.09516, 0.5222, 0.9571, 0.4836, 0.9414, 0.4997, 0.9409, 0.09551, 0.8606, 0.09969, 0.8651, 0.1106, 0.9571, 0.1079, 0.02691, 0.1078, 0.03012, 0.01056, 0.02691, 0.1801, 0.9414, 0.3164, 0.9571, 0.1106, 0.9571, 0.1106, 0.9571, 0.09969, 0.8651, 0.1801, 0.9414, 0.00287, 0.08571, 0.09524, 0.0826, 0.09097, 0.08571, 0.08548, 0.774, 0.09969, 0.8651, 0.09551, 0.8606, 0.1204, 0.7645, 0.1233, 0.7738, 0.08548, 0.774, 0.08548, 0.774, 0.08313, 0.7693, 0.1204, 0.7645, 0.1801, 0.9414, 0.09969, 0.8651, 0.08548, 0.774, 0.08548, 0.774, 0.1233, 0.7738, 0.1801, 0.9414, 0.1801, 0.9414, 0.1233, 0.7738, 0.1611, 0.7735, 0.1611, 0.7735, 0.2011, 0.8501, 0.1801, 0.9414, 0.1204, 0.7645, 0.1605, 0.7686, 0.1611, 0.7735, 0.1611, 0.7735, 0.1233, 0.7738, 0.1204, 0.7645, 0.005036, 0.09325, 0.0006299, 0.08945, 0.07987, 0.08945, 0.07987, 0.08945, 0.08413, 0.09276, 0.005036, 0.09325, 0.1801, 0.9414, 0.2011, 0.8501, 0.2443, 0.9234, 0.2443, 0.9234, 0.3514, 0.9264, 0.1801, 0.9414, 0.2022, 0.8449, 0.2477, 0.9212, 0.2443, 0.9234, 0.2443, 0.9234, 0.2011, 0.8501, 0.2022, 0.8449, 0.1125, 0.003294, 0.1215, 0.0002199, 0.2286, 0.0003493, 0.2286, 0.0003493, 0.2252, 0.003397, 0.1125, 0.003294, 0.1801, 0.9414, 0.3514, 0.9264, 0.464, 0.9266, 0.464, 0.9266, 0.4836, 0.9414, 0.1801, 0.9414, 0.1125, 0.003294, 0.0006422, 0.003273, 0.008976, 0.0002667, 0.008976, 0.0002667, 0.1215, 0.0002199, 0.1125, 0.003294, 0.4997, 0.9409, 0.4836, 0.9414, 0.464, 0.9266, 0.464, 0.9266, 0.4723, 0.926, 0.4997, 0.9409, 0.7589, 0.0162, 0.3995, 0.02303, 0.3333, 0.01525, 0.3333, 0.01525, 0.3382, 0.008403, 0.7589, 0.0162, 0.02211, 0.2739, 0.02186, 0.213, 0.02486, 0.2267, 0.02486, 0.2267, 0.02515, 0.2928, 0.02211, 0.2739, 0.3162, 0.008034, 0.3382, 0.008403, 0.3333, 0.01525, 0.3333, 0.01525, 0.3197, 0.01527, 0.3162, 0.008034, 0.7589, 0.0162, 0.5596, 0.03083, 0.4565, 0.03082, 0.4565, 0.03082, 0.3995, 0.02303, 0.7589, 0.0162, 0.02237, 0.4424, 0.02236, 0.3399, 0.02534, 0.3497, 0.02534, 0.3497, 0.0254, 0.4529, 0.02237, 0.4424, 0.02211, 0.2739, 0.02515, 0.2928, 0.02534, 0.3497, 0.02534, 0.3497, 0.02236, 0.3399, 0.02211, 0.2739, 0.7589, 0.0162, 0.6784, 0.04302, 0.6543, 0.03152, 0.6543, 0.03152, 0.5596, 0.03083, 0.7589, 0.0162, 0.6742, 0.04448, 0.6495, 0.03229, 0.6543, 0.03152, 0.6543, 0.03152, 0.6784, 0.04302, 0.6742, 0.04448, 0.02237, 0.4424, 0.0254, 0.4529, 0.02536, 0.5476, 0.02536, 0.5476, 0.02239, 0.5426, 0.02237, 0.4424, 0.7589, 0.0162, 0.7047, 0.1313, 0.6964, 0.05814, 0.6964, 0.05814, 0.6784, 0.04302, 0.7589, 0.0162, 0.7019, 0.1374, 0.6941, 0.06067, 0.6964, 0.05814, 0.6964, 0.05814, 0.7047, 0.1313, 0.7019, 0.1374, 0.6742, 0.04448, 0.6784, 0.04302, 0.6964, 0.05814, 0.6964, 0.05814, 0.6941, 0.06067, 0.6742, 0.04448, 0.7589, 0.0162, 0.7461, 0.2074, 0.7116, 0.208, 0.7116, 0.208, 0.7047, 0.1313, 0.7589, 0.0162, 0.7455, 0.2175, 0.7105, 0.2135, 0.7116, 0.208, 0.7116, 0.208, 0.7461, 0.2074, 0.7455, 0.2175, 0.7019, 0.1374, 0.7047, 0.1313, 0.7116, 0.208, 0.006399, 0.0254, 0.000907, 0.02289, 0.07666, 0.02337, 0.7455, 0.2175, 0.7461, 0.2074, 0.7807, 0.2071, 0.7807, 0.2071, 0.7813, 0.212, 0.7455, 0.2175, 0.7589, 0.0162, 0.8036, 0.1045, 0.7807, 0.2071, 0.7807, 0.2071, 0.7461, 0.2074, 0.7589, 0.0162, 0.1048, 0.07654, 0.001381, 0.07972, 0.006163, 0.07654, 0.7807, 0.2071, 0.8036, 0.1045, 0.8061, 0.1092, 0.8061, 0.1092, 0.8036, 0.1045, 0.8302, 0.0008035, 0.1111, 0.06818, 0.111, 0.07139, 0.002244, 0.06818, 0.7589, 0.0162, 0.573, 0.0008036, 0.8302, 0.0008035, 0.8302, 0.0008035, 0.8036, 0.1045, 0.7589, 0.0162, 0.7589, 0.0162, 0.3382, 0.008403, 0.3158, 0.0008036, 0.3158, 0.0008036, 0.573, 0.0008036, 0.7589, 0.0162, 0.007936, 0.07051, 0.00135, 0.07335, 6.006e-05, 0.07051, 0.3158, 0.0008036, 0.3382, 0.008403, 0.3162, 0.008034, 0.3525, 0.8632, 0.356, 0.856, 0.3697, 0.8556, 0.3697, 0.8556, 0.3747, 0.8623, 0.3525, 0.8632, 0.02211, 0.2739, 0.01905, 0.2928, 0.01886, 0.2267, 0.01886, 0.2267, 0.02186, 0.213, 0.02211, 0.2739, 0.7953, 0.8546, 0.3747, 0.8623, 0.3697, 0.8556, 0.3697, 0.8556, 0.4359, 0.8479, 0.7953, 0.8546, 0.02211, 0.2739, 0.02236, 0.3399, 0.01934, 0.3497, 0.01934, 0.3497, 0.01905, 0.2928, 0.02211, 0.2739, 0.02237, 0.4424, 0.01929, 0.4529, 0.01934, 0.3497, 0.01934, 0.3497, 0.02236, 0.3399, 0.02237, 0.4424, 0.7953, 0.8546, 0.4359, 0.8479, 0.4929, 0.8401, 0.4929, 0.8401, 0.596, 0.8401, 0.7953, 0.8546, 0.02237, 0.4424, 0.02239, 0.5426, 0.01937, 0.5476, 0.01937, 0.5476, 0.01929, 0.4529, 0.02237, 0.4424, 0.02277, 0.5672, 0.01967, 0.5714, 0.01937, 0.5476, 0.01937, 0.5476, 0.02239, 0.5426, 0.02277, 0.5672, 0.7953, 0.8546, 0.596, 0.8401, 0.6907, 0.8395, 0.6907, 0.8395, 0.7148, 0.8281, 0.7953, 0.8546, 0.7105, 0.8271, 0.7303, 0.811, 0.7327, 0.8131, 0.7327, 0.8131, 0.7148, 0.8281, 0.7105, 0.8271, 0.07666, 0.02337, 0.08271, 0.01958, 0.1556, 0.0201, 0.1556, 0.0201, 0.1531, 0.02364, 0.07666, 0.02337, 0.7953, 0.8546, 0.7148, 0.8281, 0.7327, 0.8131, 0.7327, 0.8131, 0.7409, 0.7406, 0.7953, 0.8546, 0.07666, 0.02337, 0.000907, 0.02289, 0.006221, 0.01958, 0.006221, 0.01958, 0.08271, 0.01958, 0.07666, 0.02337, 0.7813, 0.6558, 0.7821, 0.6653, 0.7476, 0.6646, 0.7476, 0.6646, 0.7464, 0.6597, 0.7813, 0.6558, 0.7953, 0.8546, 0.7409, 0.7406, 0.7476, 0.6646, 0.7476, 0.6646, 0.7821, 0.6653, 0.7953, 0.8546, 0.7953, 0.8546, 0.7821, 0.6653, 0.8167, 0.6656, 0.8167, 0.6656, 0.8399, 0.7672, 0.7953, 0.8546, 0.7813, 0.6558, 0.8172, 0.6611, 0.8167, 0.6656, 0.8167, 0.6656, 0.7821, 0.6653, 0.7813, 0.6558, 0.8422, 0.763, 0.8399, 0.7672, 0.8167, 0.6656, 0.006369, 0.08254, 0.001381, 0.07972, 0.1048, 0.07654, 0.7953, 0.8546, 0.8399, 0.7672, 0.8667, 0.8698, 0.8667, 0.8698, 0.6094, 0.8698, 0.7953, 0.8546, 0.002244, 0.06818, 0.111, 0.07139, 0.1109, 0.0746, 0.8667, 0.8698, 0.8399, 0.7672, 0.8422, 0.763, 0.3525, 0.8632, 0.3747, 0.8623, 0.3522, 0.8698, 0.002641, 0.07619, 0.00135, 0.07335, 0.007936, 0.07051, 0.7953, 0.8546, 0.6094, 0.8698, 0.3522, 0.8698, 0.3522, 0.8698, 0.3747, 0.8623, 0.7953, 0.8546, 0.3633, 0.7481, 0.5465, 0.7612, 0.5714, 0.8379, 0.5714, 0.8379, 0.4477, 0.8379, 0.3633, 0.7481, 0.5561, 0.7618, 0.581, 0.8377, 0.5714, 0.8379, 0.5714, 0.8379, 0.5465, 0.7612, 0.5561, 0.7618, 0.3633, 0.7481, 0.3592, 0.6755, 0.5183, 0.6901, 0.5183, 0.6901, 0.5465, 0.7612, 0.3633, 0.7481, 0.8068, 0.3089, 0.8018, 0.1461, 0.8061, 0.1491, 0.8061, 0.1491, 0.8157, 0.3084, 0.8068, 0.3089, 0.5561, 0.7618, 0.5465, 0.7612, 0.5183, 0.6901, 0.155, 0.02922, 0.1555, 0.03349, 0.07643, 0.0381, 0.3633, 0.7481, 0.1977, 0.6922, 0.1954, 0.6608, 0.1954, 0.6608, 0.3592, 0.6755, 0.3633, 0.7481, 0.1367, 0.6895, 0.1355, 0.6589, 0.1954, 0.6608, 0.1954, 0.6608, 0.1977, 0.6922, 0.1367, 0.6895, 0.8162, 0.5326, 0.8114, 0.4729, 0.8254, 0.4724, 0.8254, 0.4724, 0.8243, 0.5323, 0.8162, 0.5326, 0.8068, 0.3089, 0.8157, 0.3084, 0.8254, 0.4724, 0.8254, 0.4724, 0.8114, 0.4729, 0.8068, 0.3089, 0.05853, 0.0459, 0.05867, 0.05556, 0.0001225, 0.05556, 0.0001225, 0.05556, 0.004817, 0.04104, 0.05853, 0.0459, 0.1367, 0.6895, 0.1977, 0.6922, 0.1962, 0.7256, 0.1962, 0.7256, 0.1378, 0.72, 0.1367, 0.6895, 0.3633, 0.7481, 0.2596, 0.7802, 0.1962, 0.7256, 0.1962, 0.7256, 0.1977, 0.6922, 0.3633, 0.7481, 0.2364, 0.8381, 0.1963, 0.8381, 0.1962, 0.7256, 0.1962, 0.7256, 0.2596, 0.7802, 0.2364, 0.8381, 0.06006, 0.4017, 0.06005, 0.5131, 0.04546, 0.5143, 0.04546, 0.5143, 0.04546, 0.4017, 0.06006, 0.4017, 0.8218, 0.6276, 0.8237, 0.6275, 0.8244, 0.6659, 0.8244, 0.6659, 0.8225, 0.6667, 0.8218, 0.6276, 0.0401, 0.6898, 0.0008143, 0.6898, 0.001817, 0.6594, 0.001817, 0.6594, 0.04024, 0.6589, 0.0401, 0.6898, 0.1502, 0.01125, 0.181, 0.009919, 0.1804, 0.01193, 0.1804, 0.01193, 0.1501, 0.01466, 0.1502, 0.01125, 0.0401, 0.6898, 0.03995, 0.7265, 0.0004912, 0.7266, 0.0004912, 0.7266, 0.0008143, 0.6898, 0.0401, 0.6898, 0.0399, 0.8396, 0.0004375, 0.8397, 0.0004912, 0.7266, 0.0004912, 0.7266, 0.03995, 0.7265, 0.0399, 0.8396, 0.0003227, 0.01265, 0.1135, 0.01263, 0.1135, 0.0174, 0.1135, 0.0174, 0.0002904, 0.01746, 0.0003227, 0.01265, 0.1502, 0.01125, 0.1501, 0.01466, 0.1135, 0.0174, 0.1135, 0.0174, 0.1135, 0.01263, 0.1502, 0.01125, 0.0005516, 0.06183, 0.001088, 0.05715, 0.1111, 0.05693, 0.1111, 0.05693, 0.1081, 0.06173, 0.0005516, 0.06183, 0.0399, 0.8396, 0.03995, 0.7265, 0.08204, 0.7255, 0.08204, 0.7255, 0.07935, 0.8396, 0.0399, 0.8396, 0.0401, 0.6898, 0.08214, 0.6897, 0.08204, 0.7255, 0.08204, 0.7255, 0.03995, 0.7265, 0.0401, 0.6898, 0.1367, 0.6895, 0.1378, 0.72, 0.08204, 0.7255, 0.08204, 0.7255, 0.08214, 0.6897, 0.1367, 0.6895, 0.05853, 0.0459, 0.112, 0.0506, 0.1143, 0.05551, 0.1143, 0.05551, 0.05867, 0.05556, 0.05853, 0.0459, 0.1367, 0.6895, 0.08214, 0.6897, 0.08208, 0.6589, 0.08208, 0.6589, 0.1355, 0.6589, 0.1367, 0.6895, 0.0401, 0.6898, 0.04024, 0.6589, 0.08208, 0.6589, 0.08208, 0.6589, 0.08214, 0.6897, 0.0401, 0.6898, 0.8218, 0.6276, 0.8208, 0.5858, 0.8228, 0.5857, 0.8228, 0.5857, 0.8237, 0.6275, 0.8218, 0.6276, 0.8162, 0.5326, 0.8243, 0.5323, 0.8228, 0.5857, 0.8228, 0.5857, 0.8208, 0.5858, 0.8162, 0.5326, 0.08911, 0.4883, 0.08908, 0.5551, 0.07644, 0.5554, 0.07644, 0.5554, 0.07644, 0.4888, 0.08911, 0.4883, 0.8775, 0.4252, 0.8557, 0.425, 0.8653, 0.3739, 0.8653, 0.3739, 0.8778, 0.3727, 0.8775, 0.4252, 0.9127, 0.3807, 0.9248, 0.3981, 0.9276, 0.449, 0.8653, 0.3739, 0.8557, 0.425, 0.8435, 0.4417, 0.9963, 0.399, 0.9958, 0.4508, 0.9276, 0.449, 0.9276, 0.449, 0.9248, 0.3981, 0.9963, 0.399, 0.9963, 0.399, 0.9248, 0.3981, 0.9218, 0.344, 0.9218, 0.344, 0.9968, 0.3444, 0.9963, 0.399, 0.9127, 0.3807, 0.907, 0.3434, 0.9218, 0.344, 0.9218, 0.344, 0.9248, 0.3981, 0.9127, 0.3807, 0.9067, 0.2911, 0.9217, 0.2913, 0.9218, 0.344, 0.9218, 0.344, 0.907, 0.3434, 0.9067, 0.2911, 0.9968, 0.2913, 0.9968, 0.3444, 0.9218, 0.344, 0.9218, 0.344, 0.9217, 0.2913, 0.9968, 0.2913, 0.9968, 0.2913, 0.9217, 0.2913, 0.9217, 0.2399, 0.9217, 0.2399, 0.9968, 0.2398, 0.9968, 0.2913, 0.9067, 0.2911, 0.9068, 0.24, 0.9217, 0.2399, 0.9217, 0.2399, 0.9217, 0.2913, 0.9067, 0.2911, 0.9103, 0.224, 0.9215, 0.2175, 0.9217, 0.2399, 0.9217, 0.2399, 0.9068, 0.24, 0.9103, 0.224, 0.9966, 0.2171, 0.9968, 0.2398, 0.9217, 0.2399, 0.9217, 0.2399, 0.9215, 0.2175, 0.9966, 0.2171, 0.9966, 0.2171, 0.9215, 0.2175, 0.9203, 0.1982, 0.9203, 0.1982, 0.9963, 0.198, 0.9966, 0.2171, 0.8287, 0.598, 0.8371, 0.6051, 0.8339, 0.6238, 0.9203, 0.1982, 0.9215, 0.2175, 0.9103, 0.224, 0.8685, 0.607, 0.866, 0.6256, 0.8339, 0.6238, 0.8339, 0.6238, 0.8371, 0.6051, 0.8685, 0.607, 0.8775, 0.4252, 0.8766, 0.4803, 0.8452, 0.4791, 0.8452, 0.4791, 0.8557, 0.425, 0.8775, 0.4252, 0.8739, 0.5334, 0.8422, 0.5318, 0.8452, 0.4791, 0.8452, 0.4791, 0.8766, 0.4803, 0.8739, 0.5334, 0.8293, 0.531, 0.8325, 0.4788, 0.8452, 0.4791, 0.8452, 0.4791, 0.8422, 0.5318, 0.8293, 0.531, 0.8435, 0.4417, 0.8557, 0.425, 0.8452, 0.4791, 0.8452, 0.4791, 0.8325, 0.4788, 0.8435, 0.4417, 0.8739, 0.5334, 0.8711, 0.5848, 0.8396, 0.5831, 0.8396, 0.5831, 0.8422, 0.5318, 0.8739, 0.5334, 0.8685, 0.607, 0.8371, 0.6051, 0.8396, 0.5831, 0.8396, 0.5831, 0.8711, 0.5848, 0.8685, 0.607, 0.8287, 0.598, 0.8267, 0.582, 0.8396, 0.5831, 0.8396, 0.5831, 0.8371, 0.6051, 0.8287, 0.598, 0.8293, 0.531, 0.8422, 0.5318, 0.8396, 0.5831, 0.8396, 0.5831, 0.8267, 0.582, 0.8293, 0.531, 0.8685, 0.607, 0.8999, 0.6082, 0.8972, 0.627, 0.8972, 0.627, 0.866, 0.6256, 0.8685, 0.607, 0.9134, 0.7597, 0.9246, 0.7662, 0.9234, 0.7855, 0.9234, 0.7855, 0.9095, 0.7664, 0.9134, 0.7597, 0.9997, 0.7666, 0.9994, 0.7857, 0.9234, 0.7855, 0.9234, 0.7855, 0.9246, 0.7662, 0.9997, 0.7666, 0.9993, 0.5848, 0.9279, 0.5857, 0.9306, 0.5348, 0.9306, 0.5348, 0.9987, 0.533, 0.9993, 0.5848, 0.9158, 0.603, 0.913, 0.5858, 0.9306, 0.5348, 0.9306, 0.5348, 0.9279, 0.5857, 0.9158, 0.603, 0.8775, 0.4252, 0.8778, 0.3727, 0.8901, 0.3751, 0.8901, 0.3751, 0.8992, 0.4272, 0.8775, 0.4252, 0.08911, 0.4883, 0.1016, 0.489, 0.1016, 0.5556, 0.1016, 0.5556, 0.08908, 0.5551, 0.08911, 0.4883, 0.9158, 0.603, 0.9101, 0.6403, 0.8992, 0.64, 0.8992, 0.64, 0.913, 0.5858, 0.9158, 0.603, 0.9098, 0.6926, 0.8986, 0.6927, 0.8992, 0.64, 0.8992, 0.64, 0.9101, 0.6403, 0.9098, 0.6926, 0.8739, 0.5334, 0.8766, 0.4803, 0.9079, 0.4823, 0.9079, 0.4823, 0.9055, 0.535, 0.8739, 0.5334, 0.8775, 0.4252, 0.8992, 0.4272, 0.9079, 0.4823, 0.9079, 0.4823, 0.8766, 0.4803, 0.8775, 0.4252, 0.9098, 0.6926, 0.91, 0.7437, 0.899, 0.7441, 0.899, 0.7441, 0.8986, 0.6927, 0.9098, 0.6926, 0.9079, 0.602, 0.8999, 0.6082, 0.9026, 0.5862, 0.899, 0.7441, 0.91, 0.7437, 0.9134, 0.7597, 0.8685, 0.607, 0.8711, 0.5848, 0.9026, 0.5862, 0.9026, 0.5862, 0.8999, 0.6082, 0.8685, 0.607, 0.8739, 0.5334, 0.9055, 0.535, 0.9026, 0.5862, 0.9026, 0.5862, 0.8711, 0.5848, 0.8739, 0.5334, 0.9993, 0.5848, 1.0, 0.6393, 0.925, 0.6397, 0.925, 0.6397, 0.9279, 0.5857, 0.9993, 0.5848, 1.0, 0.6924, 0.9248, 0.6924, 0.925, 0.6397, 0.925, 0.6397, 1.0, 0.6393, 1.0, 0.6924, 0.9098, 0.6926, 0.9101, 0.6403, 0.925, 0.6397, 0.925, 0.6397, 0.9248, 0.6924, 0.9098, 0.6926, 0.9158, 0.603, 0.9279, 0.5857, 0.925, 0.6397, 0.925, 0.6397, 0.9101, 0.6403, 0.9158, 0.603, 1.0, 0.6924, 1.0, 0.744, 0.9249, 0.7437, 0.9249, 0.7437, 0.9248, 0.6924, 1.0, 0.6924, 0.9997, 0.7666, 0.9246, 0.7662, 0.9249, 0.7437, 0.9249, 0.7437, 1.0, 0.744, 0.9997, 0.7666, 0.9134, 0.7597, 0.91, 0.7437, 0.9249, 0.7437, 0.9249, 0.7437, 0.9246, 0.7662, 0.9134, 0.7597, 0.9098, 0.6926, 0.9248, 0.6924, 0.9249, 0.7437, 0.9249, 0.7437, 0.91, 0.7437, 0.9098, 0.6926])
_uv.active_render = True
me_base.materials.append(None)
me_base.update()
me_ancestor_001 = bpy.data.meshes.new('ancestor.001')
me_ancestor_001.from_pydata([(2.556, 1.583, -5.037), (2.662, 1.053, -5.044), (1.305, 1.628, -5.044), (2.556, -0.563, -5.037), (2.662, -0.03272, -5.044), (1.305, -0.6084, -5.044), (0.01375, 1.65, -5.047), (0.01375, -0.6297, -5.047), (2.712, 0.51, -5.047), (0.01375, -0.8227, -12.02), (0.01375, 0.51, -5.047), (1.363, 0.51, -5.047), (0.01375, 0.5237, -12.02), (1.632, -0.07357, -7.372), (0.7334, -0.5751, -9.697), (0.3736, -0.5751, -9.697), (0.8228, -0.07357, -7.372), (0.01375, -0.5751, -9.697), (0.01327, -0.07357, -7.372), (1.539, -0.7173, -7.366), (0.6918, -0.8612, -9.694), (0.7878, -0.7446, -7.37), (0.358, -0.8733, -9.696), (1.602, -0.3992, -7.37), (0.7201, -0.7198, -9.696), (0.01327, -0.7573, -7.372), (0.01375, -0.879, -9.697), (0.01327, 0.6525, -7.372), (0.01375, 0.7157, -9.698), (1.602, 0.9781, -7.371), (0.7201, 0.8604, -9.697), (1.632, 0.6525, -7.372), (0.7334, 0.7157, -9.698), (0.7878, 1.324, -7.371), (0.358, 1.014, -9.697), (1.539, 1.296, -7.366), (0.6918, 1.002, -9.695), (0.01327, 1.336, -7.372), (0.01375, 1.02, -9.698), (0.8228, 0.6525, -7.372), (0.3736, 0.7157, -9.698)], [], [(20, 9, 24), (3, 19, 23, 4), (19, 20, 24, 23), (24, 9, 14), (4, 23, 13, 8), (23, 24, 14, 13), (22, 9, 20), (5, 21, 19, 3), (21, 22, 20, 19), (26, 9, 22), (7, 25, 21, 5), (25, 26, 22, 21), (17, 15, 9), (10, 11, 16, 18), (18, 16, 15, 17), (15, 14, 9), (11, 8, 13, 16), (16, 13, 14, 15), (36, 12, 34), (0, 35, 33, 2), (35, 36, 34, 33), (32, 12, 30), (8, 31, 29, 1), (31, 32, 30, 29), (34, 12, 38), (2, 33, 37, 6), (33, 34, 38, 37), (30, 12, 36), (1, 29, 35, 0), (29, 30, 36, 35), (40, 12, 32), (11, 39, 31, 8), (39, 40, 32, 31), (40, 28, 12), (11, 10, 27, 39), (39, 27, 28, 40)])
_uv = me_ancestor_001.uv_layers.new(name='UVTex')
_uv.uv.foreach_set('vector', [0.576, 0.6662, 0.5539, 0.9814, 0.5574, 0.6635, 0.6288, 0.0009167, 0.6024, 0.3369, 0.5588, 0.3284, 0.5602, -0.01389, 0.6024, 0.3369, 0.576, 0.6662, 0.5574, 0.6635, 0.5588, 0.3284, 0.5574, 0.6635, 0.5539, 0.9814, 0.5386, 0.6612, 0.5602, -0.01389, 0.5588, 0.3284, 0.5145, 0.321, 0.4908, -0.02731, 0.5588, 0.3284, 0.5574, 0.6635, 0.5386, 0.6612, 0.5145, 0.321, 0.6162, 0.6831, 0.5539, 0.9814, 0.576, 0.6662, 0.7731, 0.07917, 0.6921, 0.3816, 0.6024, 0.3369, 0.6288, 0.0009167, 0.6921, 0.3816, 0.6162, 0.6831, 0.576, 0.6662, 0.6024, 0.3369, 0.6575, 0.7002, 0.5539, 0.9814, 0.6162, 0.6831, 0.9225, 0.1572, 0.7832, 0.4263, 0.6921, 0.3816, 0.7731, 0.07917, 0.7832, 0.4263, 0.6575, 0.7002, 0.6162, 0.6831, 0.6921, 0.3816, 0.4513, 0.6969, 0.4948, 0.6791, 0.5539, 0.9814, 0.1773, 0.1378, 0.3342, 0.0562, 0.4171, 0.369, 0.3214, 0.4158, 0.3214, 0.4158, 0.4171, 0.369, 0.4948, 0.6791, 0.4513, 0.6969, 0.4948, 0.6791, 0.5386, 0.6612, 0.5539, 0.9814, 0.3342, 0.0562, 0.4908, -0.02731, 0.5145, 0.321, 0.4171, 0.369, 0.4171, 0.369, 0.5145, 0.321, 0.5386, 0.6612, 0.4948, 0.6791, 0.4318, 0.6672, 0.4545, 0.9943, 0.3907, 0.684, 0.3747, -0.01347, 0.4034, 0.33, 0.3119, 0.3752, 0.2276, 0.06561, 0.4034, 0.33, 0.4318, 0.6672, 0.3907, 0.684, 0.3119, 0.3752, 0.4702, 0.6688, 0.4545, 0.9943, 0.4509, 0.6677, 0.5179, -0.01785, 0.4944, 0.3287, 0.4486, 0.3287, 0.446, -0.01647, 0.4944, 0.3287, 0.4702, 0.6688, 0.4509, 0.6677, 0.4486, 0.3287, 0.3907, 0.684, 0.4545, 0.9943, 0.3486, 0.7012, 0.2276, 0.06561, 0.3119, 0.3752, 0.2191, 0.4206, 0.07546, 0.145, 0.3119, 0.3752, 0.3907, 0.684, 0.3486, 0.7012, 0.2191, 0.4206, 0.4509, 0.6677, 0.4545, 0.9943, 0.4318, 0.6672, 0.446, -0.01647, 0.4486, 0.3287, 0.4034, 0.33, 0.3747, -0.01347, 0.4486, 0.3287, 0.4509, 0.6677, 0.4318, 0.6672, 0.4034, 0.33, 0.5148, 0.6872, 0.4545, 0.9943, 0.4702, 0.6688, 0.6764, 0.06882, 0.5932, 0.3784, 0.4944, 0.3287, 0.5179, -0.01785, 0.5932, 0.3784, 0.5148, 0.6872, 0.4702, 0.6688, 0.4944, 0.3287, 0.5148, 0.6872, 0.5589, 0.7055, 0.4545, 0.9943, 0.6764, 0.06882, 0.8353, 0.1533, 0.6903, 0.4269, 0.5932, 0.3784, 0.5932, 0.3784, 0.6903, 0.4269, 0.5589, 0.7055, 0.5148, 0.6872])
me_ancestor_001.materials.append(mat_engine_glow_dvaered)
me_ancestor_001.use_remesh_preserve_volume = False
me_ancestor_001.use_remesh_preserve_attributes = False
me_ancestor_001.use_mirror_vertex_groups = False
me_ancestor_001.update()

# ---- objects
ob_base_glow = bpy.data.objects.new('base_glow', me_base)
ob_glow = bpy.data.objects.new('glow', me_ancestor_001)

# ---- transforms, parenting, visibility, modifiers, constraints
ob_base_glow.location = (0.0, 0.0, 0.0)
ob_base_glow.rotation_euler = (1.571, -0.0, 0.0)
ob_base_glow.material_slots[0].link = 'OBJECT'; ob_base_glow.material_slots[0].material = mat_base_glow
_m = ob_base_glow.modifiers.new('Smooth by Angle', 'NODES')
_m.node_group = ng_smooth_by_angle
_gi = [s.identifier for s in ng_smooth_by_angle.interface.items_tree if s.item_type == 'SOCKET' and s.in_out == 'INPUT']
_m[_gi[2]] = True  # Ignore Sharpness
_m.show_group_selector = False
_m = ob_base_glow.modifiers.new('Mirror', 'MIRROR')
ob_glow.location = (0.0, 2.555, -0.3475)
ob_glow.rotation_euler = (1.571, 0.0, 0.0)
ob_glow.scale = (0.9847, 0.9847, 0.9847)
ob_glow.lock_rotations_4d = False
ob_glow.empty_display_type = 'ARROWS'
ob_glow.color = (0.0, 0.0, 0.0, 1.0)
ob_glow.lineart.crease_threshold = 0.0
_m = ob_glow.modifiers.new('Mirror', 'MIRROR')

# ---- collection membership
scene.collection.objects.link(ob_base_glow)
scene.collection.objects.link(ob_glow)

# ---- scene / render settings (as saved in the file)
scene.frame_start = 1; scene.frame_end = 250; scene.frame_set(1)
scene.render.engine = 'CYCLES'
scene.render.image_settings.exr_codec = 'NONE'
scene.render.simplify_subdivision_render = 0
scene.render.simplify_child_particles_render = 0.0
scene.cycles.sampling_pattern = 'TABULATED_SOBOL'
scene.eevee.use_shadows = False
scene.eevee.ray_tracing_options.trace_max_roughness = 0.0
scene.view_settings.view_transform = 'Filmic'
bpy.context.view_layer.update()

# ---- added for rendering (the .blend has no active camera and no usable light): camera, sun + grey world if the file has none
cam_auto = bpy.data.cameras.new('AutoCamera')
cam_auto.lens = 50.0
cam_auto.sensor_width = 36.0
cam_auto.clip_end = 1000.0
ob_auto_camera = bpy.data.objects.new('AutoCamera', cam_auto)
scene.collection.objects.link(ob_auto_camera)
ob_auto_camera.location = (51.7172, -58.9977, 41.0387)
ob_auto_camera.rotation_euler = (1.09748, -7.21219e-08, 0.694738)
scene.camera = ob_auto_camera
light_auto_sun = bpy.data.lights.new('AutoSun', 'SUN')
light_auto_sun.energy = 3.0
light_auto_sun.angle = 0.0523599
ob_auto_sun = bpy.data.objects.new('AutoSun', light_auto_sun)
scene.collection.objects.link(ob_auto_sun)
ob_auto_sun.rotation_euler = (0.872665, 0.174533, 0.523599)
if scene.world is None:
    world_auto = bpy.data.worlds.new('AutoWorld')
    world_auto.color = (0.3, 0.3, 0.3)
    scene.world = world_auto
bpy.context.view_layer.update()
